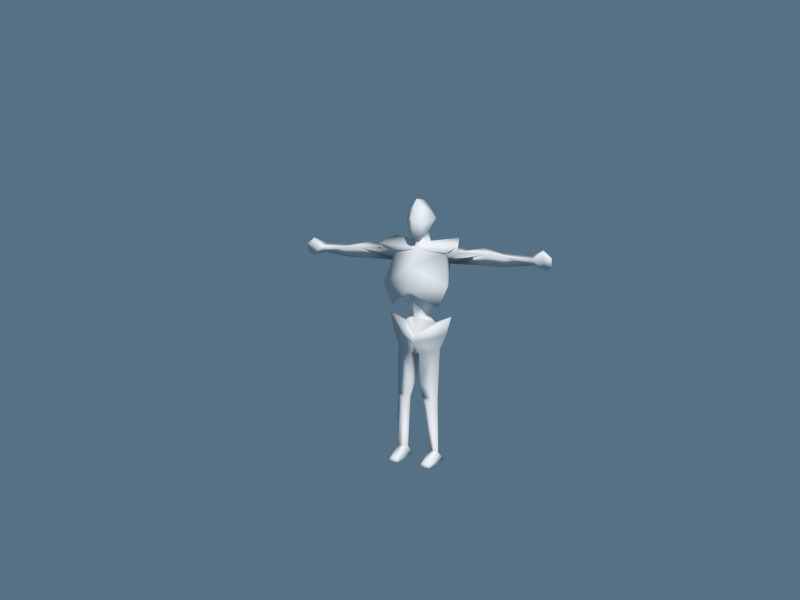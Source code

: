 # Source: mod_knight_other1.blend  (saved by Blender 2.70.0; exported with 4.5.12 LTS)
import bpy
from mathutils import Matrix  # noqa: F401  (used for matrix-valued properties, if any)

bpy.ops.wm.read_factory_settings(use_empty=True)
scene = bpy.context.scene
scene.name = 'Scene'

# ---- collections
col_collection_1 = bpy.data.collections.new('Collection 1'); scene.collection.children.link(col_collection_1)
col_collection_1.hide_render = True
col_collection_1.hide_viewport = True
col_collection_2 = bpy.data.collections.new('Collection 2'); scene.collection.children.link(col_collection_2)

# ---- materials (node trees are filled in below, after node groups)
mat_material = bpy.data.materials.new('Material')
mat_material.alpha_threshold = 0.0
mat_material.use_transparent_shadow = False
mat_material.diffuse_color = (1.0, 1.0, 1.0, 1.0)
mat_material.roughness = 0.5
mat_material.specular_intensity = 0.0
mat_material.line_color = (0.0, 0.0, 0.0, 1.0)
mat_material_001 = bpy.data.materials.new('Material.001')
mat_material_001.alpha_threshold = 0.0
mat_material_001.use_transparent_shadow = False
mat_material_001.roughness = 0.5
mat_material_001.line_color = (0.0, 0.0, 0.0, 1.0)

# ---- material node trees

# ---- world
world_world = bpy.data.worlds.new('World'); scene.world = world_world
world_world.color = (0.0939, 0.1648, 0.233)
world_world.use_sun_shadow = False
world_world.sun_shadow_jitter_overblur = 0.0
world_world.cycles.sampling_method = 'MANUAL'
world_world.cycles.sample_map_resolution = 256

# ---- cameras
cam_camera = bpy.data.cameras.new('Camera')
cam_camera.clip_end = 100.0
cam_camera.lens = 35.0
cam_camera.sensor_width = 32.0
cam_camera.sensor_height = 18.0
cam_camera.dof.focus_distance = 0.0
cam_camera.dof.aperture_fstop = 128.0

# ---- meshes
me_cube_001 = bpy.data.meshes.new('Cube.001')
me_cube_001.from_pydata([(-0.9906, -0.04955, 1.247), (-0.6861, -0.04411, 1.256), (-0.9932, -0.08614, 1.215), (-0.6912, -0.09702, 1.191), (-0.996, -0.04955, 1.181), (-0.6966, -0.04411, 1.124), (-0.9753, -0.04751, 1.047), (-0.9736, -0.09934, 1.07), (-0.9492, -0.03777, 1.377), (-0.9512, -0.1097, 1.352), (-1.044, -0.05052, 1.086), (-1.043, -0.08649, 1.104), (-1.023, -0.04376, 1.349), (-1.025, -0.09369, 1.33), (-1.012, -0.04955, 1.257), (-1.015, -0.08614, 1.217), (-1.018, -0.04955, 1.174), (-1.545, -0.06036, 1.357), (-1.553, -0.1074, 1.26), (-1.561, -0.06036, 1.159), (-2.035, -0.06747, 1.297)], [], [(2, 3, 1, 0), (0, 1, 5, 4), (2, 4, 5, 3), (3, 5, 1), (9, 7, 6, 8), (13, 12, 10, 11), (7, 9, 13, 11), (9, 8, 12, 13), (11, 10, 6, 7), (8, 6, 10, 12), (18, 19, 16, 15), (17, 18, 15, 14), (19, 17, 14, 16), (20, 18, 17), (20, 17, 19), (20, 19, 18)])
me_cube_001.polygons.foreach_set('use_smooth', [1, 1, 1, 1, 1, 1, 1, 1, 1, 1, 0, 0, 0, 0, 0, 0])
_uv = me_cube_001.uv_layers.new(name='UVMap')
_uv.uv.foreach_set('vector', [0.8126, 0.1363, 0.8123, 0.2403, 0.7663, 0.2403, 0.7892, 0.1363, 0.7892, 0.1363, 0.7663, 0.2403, 0.8604, 0.2403, 0.8371, 0.1363, 0.8126, 0.1363, 0.8371, 0.1363, 0.8604, 0.2403, 0.8123, 0.2403, 0.8588, 0.137, 0.8412, 0.2425, 0.7572, 0.1655, 0.523, 0.05537, 0.58, 0.111, 0.594, 0.1114, 0.5243, 0.0367, 0.5542, 0.03404, 0.5562, 0.0195, 0.6121, 0.07936, 0.6011, 0.07982, 0.58, 0.111, 0.523, 0.05537, 0.5542, 0.03404, 0.6011, 0.07982, 0.523, 0.05537, 0.5243, 0.0367, 0.5562, 0.0195, 0.5542, 0.03404, 0.6011, 0.07982, 0.6121, 0.07936, 0.594, 0.1114, 0.58, 0.111, 0.5243, 0.0367, 0.594, 0.1114, 0.6121, 0.07936, 0.5562, 0.0195, 0.6887, 0.1281, 0.7436, 0.1282, 0.7138, 0.247, 0.6888, 0.247, 0.6412, 0.1279, 0.6887, 0.1281, 0.6888, 0.247, 0.6629, 0.2468, 0.7436, 0.1282, 0.694, 0.1279, 0.7038, 0.2468, 0.7284, 0.247, 0.6887, 0.001899, 0.6887, 0.1281, 0.6412, 0.1279, 0.7227, 0.001899, 0.694, 0.1279, 0.7436, 0.1282, 0.6887, 0.001899, 0.7436, 0.1282, 0.6887, 0.1281])
me_cube_001.materials.append(mat_material)
me_cube_001.use_remesh_preserve_volume = False
me_cube_001.use_remesh_preserve_attributes = False
me_cube_001.use_mirror_vertex_groups = False
me_cube_001.update()
me_cube = bpy.data.meshes.new('Cube')
me_cube.from_pydata([(0.3076, -0.143, 1.287), (0.2405, -0.06808, 1.539), (0.1959, -0.09318, 1.582), (0.1937, 0.02883, 1.734), (0.2261, 0.1707, 1.531), (0.1937, -0.006821, 1.361), (0.1453, 0.1724, 1.402), (0.2877, -0.1045, 1.153), (0.1324, -0.05612, 1.339), (0.2877, 0.1852, 1.164), (0.1324, 0.123, 1.323), (0.2517, -0.1045, 1.153), (0.2083, -0.212, 1.045), (0.2981, 0.1274, 1.053), (0.2212, 0.05019, 0.7014), (0.1501, -0.1773, 0.7989), (0.2736, -0.08579, 0.4697), (0.1821, -0.1856, 0.471), (0.2249, -0.05515, 0.7882), (0.3294, 0.1352, 0.4801), (0.2572, 0.11, 0.7796), (0.453, 0.08305, 1.227), (0.4806, -0.06511, 1.223), (0.4666, 0.02744, 1.104), (0.2012, 0.139, 1.223), (0.1703, -0.08842, 1.238), (0.2127, -0.06671, 1.096), (0.1846, 0.08553, 1.075), (0.7167, 0.06945, 1.247), (0.7161, -0.09665, 1.238), (0.7239, 0.003024, 1.103), (0.7109, 0.03871, 1.226), (0.7094, -0.06564, 1.222), (0.7164, -0.009576, 1.141), (0.7962, -0.01722, 1.283), (0.893, -0.01187, 1.246), (0.7962, -0.1633, 1.222), (0.8116, -0.0144, 1.103), (0.8039, 0.1071, 1.235), (0.8116, 0.08788, 1.146), (0.8453, -0.09199, 1.213), (0.9148, -0.009037, 1.157), (0.8974, 0.07496, 1.224), (0.2007, -0.1813, 1.251), (0.008343, 0.02972, 1.172), (0.3741, -0.01017, 1.435), (0.2549, 0.2258, 1.249), (0.1829, 0.09861, 0.3672), (0.1674, -0.05542, 0.3289), (0.04737, 0.05865, 0.3588), (0.1845, 0.1199, 0.6026), (0.1475, -0.06443, 0.6135), (0.03394, -0.06827, 0.5827), (0.02645, 0.07425, 0.6204), (0.1764, 0.07103, 0.8417), (0.145, -0.07418, 0.8344), (0.1996, 0.1058, 0.1071), (0.1782, -0.06658, 0.09332), (0.04412, 0.05704, 0.1039), (0.154, -0.1032, 0.684), (0.02575, -0.05611, 0.3441), (0.1092, -0.08648, 0.4641), (0.1307, -0.09181, 0.2393), (0.2304, -0.04131, 0.3608), (0.1697, 0.07355, 0.09042), (0.1473, -0.08526, 0.09223), (0.07418, 0.05256, 0.08854), (0.07507, -0.1275, 0.04678), (0.1487, -0.2149, 0.05292), (0.2238, -0.1212, 0.06091), (0.1378, -0.2328, 0.0003171), (0.1722, 0.1029, 0.0003171), (0.2089, -0.1178, 0.0003171), (0.07467, 0.05823, 0.0003171), (0.1202, 0.09248, 0.07276), (0.0791, -0.09226, 0.0003171), (0.02523, 0.1404, 1.749), (0.02422, 0.195, 1.767), (0.01188, 0.228, 1.786), (0.008465, 0.2262, 1.788), (0.03623, 0.285, 1.811), (0.0835, 0.4648, 1.8), (0.1094, 0.6246, 1.689), (0.06419, 0.7163, 1.536), (0.2255, -0.1712, 1.517), (0.2216, -0.06838, 1.635), (0.3056, -0.06568, 1.424), (0.2246, 0.04683, 1.515), (0.0, -0.4682, 1.234), (-0.3076, -0.143, 1.287), (0.0, -0.2703, 1.542), (-0.2405, -0.06808, 1.539), (0.0, -0.2488, 1.515), (-0.1959, -0.09318, 1.582), (0.0, -0.101, 1.782), (-0.1937, 0.02883, 1.734), (0.0, 0.07362, 1.829), (0.0, 0.2487, 1.715), (-0.2261, 0.1707, 1.531), (0.0, 0.3079, 1.461), (-0.1937, -0.006821, 1.361), (-0.1453, 0.1724, 1.402), (0.0, 0.1651, 1.319), (0.0, -0.04692, 1.326), (0.0, -0.1735, 1.331), (-0.2877, -0.1045, 1.153), (0.0, -0.3553, 1.013), (-0.1324, -0.05612, 1.339), (-0.2877, 0.1852, 1.164), (-0.1324, 0.123, 1.323), (0.0, 0.3254, 1.116), (0.0, 0.2305, 1.314), (0.0, -0.174, 1.232), (0.0, 0.2263, 1.233), (-0.2517, -0.1045, 1.153), (0.0, -0.2756, 1.06), (-0.2083, -0.212, 1.045), (0.0, -0.1522, 0.656), (-0.2981, 0.1274, 1.053), (0.0, 0.2896, 1.034), (-0.2212, 0.05019, 0.7014), (0.0, 0.1935, 0.6796), (-0.1501, -0.1773, 0.7989), (-0.2736, -0.08579, 0.4697), (-0.1821, -0.1856, 0.471), (-0.2249, -0.05515, 0.7882), (-0.3294, 0.1352, 0.4801), (-0.2572, 0.11, 0.7796), (0.0, 0.2746, 0.493), (0.0, 0.2364, 0.7814), (-0.453, 0.08305, 1.227), (-0.4806, -0.06511, 1.223), (-0.4666, 0.02744, 1.104), (-0.2012, 0.139, 1.223), (-0.1703, -0.08842, 1.238), (-0.2127, -0.06671, 1.096), (-0.1846, 0.08553, 1.075), (-0.7167, 0.06945, 1.247), (-0.7161, -0.09665, 1.238), (-0.7239, 0.003024, 1.103), (-0.7109, 0.03871, 1.226), (-0.7094, -0.06564, 1.222), (-0.7164, -0.009576, 1.141), (-0.7962, -0.01722, 1.283), (-0.893, -0.01187, 1.246), (-0.7962, -0.1633, 1.222), (-0.8116, -0.0144, 1.103), (-0.8039, 0.1071, 1.235), (-0.8116, 0.08788, 1.146), (-0.8453, -0.09199, 1.213), (-0.9148, -0.009037, 1.157), (-0.8974, 0.07496, 1.224), (-0.2549, 0.2258, 1.283), (-0.3741, -0.01017, 1.433), (-0.008343, 0.02972, 1.171), (-0.2007, -0.1813, 1.25), (-0.1829, 0.09861, 0.3672), (-0.1674, -0.05542, 0.3289), (-0.04737, 0.05865, 0.3588), (-0.1845, 0.1199, 0.6026), (-0.1475, -0.06443, 0.6135), (-0.03394, -0.06827, 0.5827), (-0.02645, 0.07425, 0.6204), (-0.1764, 0.07103, 0.8417), (-0.145, -0.07418, 0.8344), (0.0, -0.101, 0.6506), (0.0, 0.08863, 0.6468), (-0.1996, 0.1058, 0.1071), (-0.1782, -0.06658, 0.09332), (-0.04412, 0.05704, 0.1039), (0.0, -0.1241, 0.8315), (0.0, 0.142, 0.8439), (-0.154, -0.1032, 0.684), (-0.02575, -0.05611, 0.3441), (-0.1092, -0.08648, 0.4641), (-0.1307, -0.09181, 0.2393), (-0.2304, -0.04131, 0.3608), (-0.1697, 0.07355, 0.09042), (-0.1473, -0.08526, 0.09223), (-0.07418, 0.05256, 0.08854), (-0.07507, -0.1275, 0.04678), (-0.1487, -0.2149, 0.05292), (-0.2238, -0.1212, 0.06091), (-0.1378, -0.2328, 0.0003171), (-0.1722, 0.1029, 0.0003171), (-0.2089, -0.1178, 0.0003171), (-0.07467, 0.05823, 0.0003171), (-0.1202, 0.09248, 0.07276), (-0.0791, -0.09226, 0.0003171), (0.0, 0.1229, 1.769), (-0.02523, 0.1404, 1.749), (0.0, 0.1681, 1.799), (-0.02422, 0.195, 1.767), (0.0, 0.1404, 1.749), (0.0, 0.1966, 1.761), (0.0, 0.2091, 1.808), (-0.01188, 0.228, 1.786), (0.0, 0.2291, 1.782), (0.0, 0.213, 1.803), (-0.008465, 0.2262, 1.788), (0.0, 0.227, 1.785), (0.0, 0.252, 1.887), (-0.03623, 0.285, 1.811), (0.0, 0.2849, 1.8), (0.0, 0.4477, 2.024), (-0.0835, 0.4648, 1.8), (0.0, 0.4545, 1.771), (0.0, 0.8009, 1.891), (-0.1094, 0.6246, 1.689), (0.0, 0.5875, 1.665), (0.0, 0.8585, 1.551), (-0.06419, 0.7163, 1.536), (0.0, 0.6977, 1.542), (0.0, 0.7047, 1.361), (0.0, 0.7047, 1.361), (-0.2255, -0.1712, 1.517), (-0.2216, -0.06838, 1.635), (-0.3056, -0.06568, 1.424), (-0.2246, 0.04683, 1.515), (0.0, -0.2198, 0.8585), (0.1812, -0.1483, 0.8542), (-0.1812, -0.1483, 0.8542), (0.3076, -0.143, 1.287), (0.2405, -0.06808, 1.539), (0.2877, -0.1045, 1.153), (0.1324, -0.05612, 1.339), (0.2877, 0.1852, 1.164), (0.1324, 0.123, 1.323), (0.2083, -0.212, 1.045), (0.2981, 0.1274, 1.053), (0.2212, 0.05019, 0.7014), (0.1501, -0.1773, 0.7989), (0.2736, -0.08579, 0.4697), (0.1821, -0.1856, 0.471), (0.2249, -0.05515, 0.7882), (0.3294, 0.1352, 0.4801), (0.2572, 0.11, 0.7796), (0.453, 0.08305, 1.227), (0.4806, -0.06511, 1.223), (0.4666, 0.02744, 1.104), (0.7167, 0.06945, 1.247), (0.7161, -0.09665, 1.238), (0.7239, 0.003024, 1.103), (0.1829, 0.09861, 0.3672), (0.1674, -0.05542, 0.3289), (0.04737, 0.05865, 0.3588), (0.1996, 0.1058, 0.1071), (0.1782, -0.06658, 0.09332), (0.04412, 0.05704, 0.1039), (0.154, -0.1032, 0.684), (0.02575, -0.05611, 0.3441), (0.1092, -0.08648, 0.4641), (0.1307, -0.09181, 0.2393), (0.2304, -0.04131, 0.3608), (0.2255, -0.1712, 1.517), (0.2216, -0.06838, 1.635), (0.3056, -0.06568, 1.424), (0.2246, 0.04683, 1.515), (0.0, -0.4682, 1.234), (-0.3076, -0.143, 1.287), (0.0, -0.2703, 1.542), (-0.2405, -0.06808, 1.539), (0.0, -0.1735, 1.331), (-0.2877, -0.1045, 1.153), (0.0, -0.3553, 1.013), (-0.1324, -0.05612, 1.339), (-0.2877, 0.1852, 1.164), (-0.1324, 0.123, 1.323), (0.0, 0.3254, 1.116), (0.0, 0.2305, 1.314), (-0.2083, -0.212, 1.045), (0.0, -0.1522, 0.656), (-0.2981, 0.1274, 1.053), (0.0, 0.2896, 1.034), (-0.2212, 0.05019, 0.7014), (0.0, 0.1935, 0.6796), (-0.1501, -0.1773, 0.7989), (-0.2736, -0.08579, 0.4697), (-0.1821, -0.1856, 0.471), (-0.2249, -0.05515, 0.7882), (-0.3294, 0.1352, 0.4801), (-0.2572, 0.11, 0.7796), (0.0, 0.2746, 0.493), (0.0, 0.2364, 0.7814), (-0.453, 0.08305, 1.227), (-0.4806, -0.06511, 1.223), (-0.4666, 0.02744, 1.104), (-0.7167, 0.06945, 1.247), (-0.7161, -0.09665, 1.238), (-0.7239, 0.003024, 1.103), (-0.1829, 0.09861, 0.3672), (-0.1674, -0.05542, 0.3289), (-0.04737, 0.05865, 0.3588), (-0.1996, 0.1058, 0.1071), (-0.1782, -0.06658, 0.09332), (-0.04412, 0.05704, 0.1039), (-0.154, -0.1032, 0.684), (-0.02575, -0.05611, 0.3441), (-0.1092, -0.08648, 0.4641), (-0.1307, -0.09181, 0.2393), (-0.2304, -0.04131, 0.3608), (-0.2255, -0.1712, 1.517), (-0.2216, -0.06838, 1.635), (-0.3056, -0.06568, 1.424), (-0.2246, 0.04683, 1.515), (0.0, -0.2198, 0.8585), (0.1812, -0.1483, 0.8542), (-0.1812, -0.1483, 0.8542), (0.2007, -0.1813, 1.251), (0.008343, 0.02972, 1.172), (0.3741, -0.01017, 1.435), (0.2549, 0.2258, 1.249), (-0.2549, 0.2258, 1.283), (-0.3741, -0.01017, 1.433), (-0.008343, 0.02972, 1.171), (-0.2007, -0.1813, 1.25), (-0.03066, -0.2112, 1.571), (-0.09561, -0.1613, 1.605), (-0.0779, -0.1861, 1.546), (0.03066, -0.2112, 1.571), (0.09561, -0.1613, 1.605), (0.0779, -0.1861, 1.546)], [], [(1, 90, 88), (94, 2, 3), (94, 92, 2), (3, 96, 94), (3, 97, 96), (2, 4, 3), (3, 4, 97), (99, 97, 4), (2, 5, 4), (92, 5, 2), (4, 6, 99), (6, 4, 5), (102, 99, 6), (5, 102, 6), (92, 103, 5), (5, 103, 102), (106, 7, 104), (7, 9, 10, 8), (9, 110, 111, 10), (104, 7, 8), (88, 0, 1), (112, 11, 113), (112, 115, 12), (11, 112, 12), (11, 12, 13), (14, 13, 12), (121, 119, 13), (13, 14, 121), (16, 19, 20, 18), (19, 128, 129, 20), (18, 15, 17, 16), (22, 21, 24), (25, 22, 24), (24, 21, 23), (25, 26, 22), (22, 26, 23), (23, 27, 24), (27, 23, 26), (21, 22, 28), (23, 21, 28), (22, 23, 30), (22, 29, 28), (30, 23, 28), (29, 22, 30), (32, 34, 31), (32, 36, 34), (36, 32, 33), (38, 34, 35), (33, 37, 36), (38, 31, 34), (39, 31, 38), (31, 39, 33), (33, 39, 37), (36, 37, 40), (34, 36, 40), (39, 38, 42), (37, 39, 41), (42, 38, 35), (37, 41, 40), (35, 34, 40), (42, 35, 41), (39, 42, 41), (35, 40, 41), (33, 32, 31), (44, 43, 45), (46, 44, 45), (53, 52, 165), (48, 47, 50), (51, 48, 50), (50, 47, 49), (51, 52, 48), (48, 52, 49), (49, 53, 50), (53, 49, 52), (53, 165, 166), (51, 50, 54), (52, 51, 165), (54, 50, 171), (50, 166, 171), (55, 51, 54), (51, 55, 170), (47, 48, 56), (49, 47, 56), (48, 49, 58), (48, 57, 56), (58, 49, 56), (57, 48, 58), (165, 51, 170), (50, 53, 166), (59, 14, 12, 220), (61, 60, 62), (63, 61, 62), (66, 65, 64), (67, 65, 66), (65, 67, 68), (65, 69, 64), (69, 65, 68), (68, 70, 69), (67, 70, 68), (71, 64, 69), (69, 72, 71), (72, 69, 70), (66, 73, 67), (64, 74, 66), (74, 64, 71), (66, 74, 73), (71, 73, 74), (67, 75, 70), (75, 67, 73), (73, 71, 72), (72, 75, 73), (70, 75, 72), (76, 191, 189), (76, 194, 77), (77, 191, 76), (193, 194, 76), (77, 78, 195, 191), (194, 197, 78, 77), (200, 203, 80, 79), (79, 80, 201, 198), (80, 81, 204, 201), (203, 206, 81, 80), (81, 82, 207, 204), (206, 209, 82, 81), (82, 83, 210, 207), (209, 212, 83, 82), (212, 214, 213, 83), (83, 213, 214, 210), (85, 84, 86), (87, 85, 86), (13, 119, 113), (13, 113, 11), (91, 88, 90), (94, 95, 93), (94, 93, 92), (95, 94, 96), (95, 96, 97), (93, 95, 98), (95, 97, 98), (99, 98, 97), (93, 98, 100), (92, 93, 100), (98, 99, 101), (101, 100, 98), (102, 101, 99), (100, 101, 102), (92, 100, 103), (100, 102, 103), (106, 104, 105), (105, 107, 109, 108), (108, 109, 111, 110), (104, 107, 105), (88, 91, 89), (112, 113, 114), (112, 116, 115), (114, 116, 112), (114, 118, 116), (120, 116, 118), (121, 118, 119), (118, 121, 120), (123, 125, 127, 126), (126, 127, 129, 128), (125, 123, 124, 122), (131, 133, 130), (134, 133, 131), (133, 132, 130), (134, 131, 135), (131, 132, 135), (132, 133, 136), (136, 135, 132), (130, 137, 131), (132, 137, 130), (131, 139, 132), (131, 137, 138), (139, 137, 132), (138, 139, 131), (141, 140, 143), (141, 143, 145), (145, 142, 141), (147, 144, 143), (142, 145, 146), (147, 143, 140), (148, 147, 140), (140, 142, 148), (142, 146, 148), (145, 149, 146), (143, 149, 145), (148, 151, 147), (146, 150, 148), (151, 144, 147), (146, 149, 150), (144, 149, 143), (151, 150, 144), (148, 150, 151), (144, 150, 149), (142, 140, 141), (152, 153, 154), (154, 153, 155), (162, 165, 161), (157, 159, 156), (160, 159, 157), (159, 158, 156), (160, 157, 161), (157, 158, 161), (158, 159, 162), (162, 161, 158), (162, 166, 165), (160, 163, 159), (161, 165, 160), (163, 171, 159), (159, 171, 166), (164, 163, 160), (160, 170, 164), (156, 167, 157), (158, 167, 156), (157, 169, 158), (157, 167, 168), (169, 167, 158), (168, 169, 157), (165, 170, 160), (159, 166, 162), (172, 221, 116, 120), (174, 175, 173), (176, 175, 174), (179, 177, 178), (180, 179, 178), (178, 181, 180), (178, 177, 182), (182, 181, 178), (181, 182, 183), (180, 181, 183), (184, 182, 177), (182, 184, 185), (185, 183, 182), (179, 180, 186), (177, 179, 187), (187, 184, 177), (179, 186, 187), (184, 187, 186), (180, 183, 188), (188, 186, 180), (186, 185, 184), (185, 186, 188), (183, 185, 188), (190, 189, 191), (190, 192, 194), (192, 190, 191), (193, 190, 194), (192, 191, 195, 196), (194, 192, 196, 197), (200, 199, 202, 203), (199, 198, 201, 202), (202, 201, 204, 205), (203, 202, 205, 206), (205, 204, 207, 208), (206, 205, 208, 209), (208, 207, 210, 211), (209, 208, 211, 212), (212, 211, 213, 214), (211, 210, 214, 213), (216, 217, 215), (218, 217, 216), (118, 113, 119), (118, 114, 113), (25, 27, 26), (27, 25, 24), (136, 134, 135), (134, 136, 133), (116, 219, 115), (221, 219, 116), (219, 12, 115), (219, 220, 12), (220, 219, 117), (219, 221, 117), (221, 172, 117), (59, 220, 117), (223, 258, 260), (264, 262, 224), (224, 225, 227, 226), (226, 227, 269, 268), (262, 225, 224), (258, 223, 222), (230, 228, 229), (275, 229, 273), (229, 275, 230), (232, 234, 236, 235), (235, 236, 283, 282), (234, 232, 233, 231), (237, 240, 238), (239, 240, 237), (238, 242, 239), (238, 240, 241), (242, 240, 239), (241, 242, 238), (243, 246, 244), (245, 246, 243), (244, 248, 245), (244, 246, 247), (248, 246, 245), (247, 248, 244), (249, 306, 228, 230), (251, 252, 250), (253, 252, 251), (255, 256, 254), (257, 256, 255), (261, 260, 258), (264, 263, 262), (263, 266, 267, 265), (266, 268, 269, 267), (262, 263, 265), (258, 259, 261), (274, 272, 270), (275, 273, 272), (272, 274, 275), (277, 280, 281, 279), (280, 282, 283, 281), (279, 276, 278, 277), (284, 285, 287), (286, 284, 287), (285, 286, 289), (285, 288, 287), (289, 286, 287), (288, 285, 289), (290, 291, 293), (292, 290, 293), (291, 292, 295), (291, 294, 293), (295, 292, 293), (294, 291, 295), (296, 274, 270, 307), (298, 297, 299), (300, 298, 299), (302, 301, 303), (304, 302, 303), (307, 270, 305), (305, 228, 306), (306, 271, 305), (305, 271, 307), (307, 271, 296), (249, 271, 306), (309, 310, 308), (311, 310, 309), (312, 314, 313), (314, 315, 313), (317, 318, 316), (320, 319, 321)])
me_cube.polygons.foreach_set('use_smooth', [1, 1, 1, 1, 1, 1, 1, 1, 1, 1, 1, 1, 1, 1, 1, 1, 1, 1, 1, 1, 1, 1, 1, 1, 1, 1, 1, 1, 1, 1, 1, 1, 1, 1, 1, 1, 1, 1, 1, 1, 1, 1, 1, 1, 1, 1, 1, 1, 1, 1, 1, 1, 1, 1, 1, 1, 1, 1, 1, 1, 1, 1, 1, 1, 1, 1, 1, 1, 1, 1, 1, 1, 1, 1, 1, 1, 1, 1, 1, 1, 1, 1, 1, 1, 1, 1, 1, 1, 1, 1, 1, 1, 1, 1, 1, 1, 1, 1, 1, 1, 1, 1, 1, 1, 1, 1, 1, 1, 1, 1, 1, 1, 1, 1, 1, 1, 1, 1, 1, 1, 1, 1, 1, 1, 1, 1, 1, 1, 1, 1, 1, 1, 1, 1, 1, 1, 1, 1, 1, 1, 1, 1, 1, 1, 1, 1, 1, 1, 1, 1, 1, 1, 1, 1, 1, 1, 1, 1, 1, 1, 1, 1, 1, 1, 1, 1, 1, 1, 1, 1, 1, 1, 1, 1, 1, 1, 1, 1, 1, 1, 1, 1, 1, 1, 1, 1, 1, 1, 1, 1, 1, 1, 1, 1, 1, 1, 1, 1, 1, 1, 1, 1, 1, 1, 1, 1, 1, 1, 1, 1, 1, 1, 1, 1, 1, 1, 1, 1, 1, 1, 1, 1, 1, 1, 1, 1, 1, 1, 1, 1, 1, 1, 1, 1, 1, 1, 1, 1, 1, 1, 1, 1, 1, 1, 1, 1, 1, 1, 1, 1, 1, 1, 1, 1, 1, 1, 1, 1, 1, 1, 1, 1, 1, 1, 1, 1, 1, 1, 1, 1, 1, 1, 1, 1, 1, 1, 1, 1, 1, 1, 1, 1, 1, 1, 1, 1, 1, 1, 1, 1, 1, 1, 1, 1, 1, 1, 1, 1, 1, 1, 1, 1, 1, 1, 1, 1, 1, 1, 1, 1, 1, 1, 1, 1, 1, 1, 1, 1, 1, 1, 1, 1, 1, 1, 1, 1, 1, 1, 1, 1, 1, 1, 1, 1, 1, 1, 1, 1, 1, 1, 1, 1, 1, 1, 0, 0])
_uv = me_cube.uv_layers.new(name='UVMap')
_uv.uv.foreach_set('vector', [0.0, 0.75, 0.25, 0.75, 0.25, 0.5, 0.4932, 0.244, 0.3224, 0.1275, 0.2326, 0.1998, 0.4932, 0.244, 0.4932, 0.09528, 0.3224, 0.1275, 0.2326, 0.1998, 0.01683, 0.2452, 0.4932, 0.244, 0.2326, 0.1998, 0.01683, 0.1906, 0.01683, 0.2452, 0.3224, 0.1275, 0.157, 0.1029, 0.2326, 0.1998, 0.2326, 0.1998, 0.157, 0.1029, 0.01683, 0.1906, 0.01683, 0.06984, 0.01683, 0.1906, 0.157, 0.1029, 0.3224, 0.1275, 0.2604, 0.02213, 0.157, 0.1029, 0.4932, 0.09528, 0.2604, 0.02213, 0.3224, 0.1275, 0.157, 0.1029, 0.123, 0.04138, 0.01683, 0.06984, 0.123, 0.04138, 0.157, 0.1029, 0.2604, 0.02213, 0.01683, 0.002075, 0.01683, 0.06984, 0.123, 0.04138, 0.2604, 0.02213, 0.01683, 0.002075, 0.123, 0.04138, 0.4932, 0.09528, 0.4932, 0.005246, 0.2604, 0.02213, 0.2604, 0.02213, 0.4932, 0.005246, 0.01683, 0.002075, 0.4299, 0.504, 0.526, 0.504, 0.4299, 0.6672, 0.526, 0.504, 0.5983, 0.504, 0.6121, 0.5954, 0.491, 0.6038, 0.5983, 0.504, 0.6768, 0.504, 0.6768, 0.5904, 0.6121, 0.5954, 0.4299, 0.6672, 0.526, 0.504, 0.491, 0.6038, 0.25, 0.5, 0.0, 0.5, 0.0, 0.75, 0.2371, 0.4935, 0.3539, 0.4615, 0.5486, 0.4939, 0.2371, 0.4935, 0.2371, 0.4231, 0.3141, 0.4174, 0.3539, 0.4615, 0.2371, 0.4935, 0.3141, 0.4174, 0.3539, 0.4615, 0.3141, 0.4174, 0.4329, 0.4204, 0.415, 0.2768, 0.4329, 0.4204, 0.3141, 0.4174, 0.5486, 0.2679, 0.5486, 0.4127, 0.4329, 0.4204, 0.4329, 0.4204, 0.415, 0.2768, 0.5486, 0.2679, 0.3159, 0.7526, 0.3814, 0.7526, 0.3816, 0.9993, 0.3159, 0.9993, 0.3814, 0.7526, 0.5005, 0.7526, 0.5005, 0.9993, 0.3816, 0.9993, 0.3159, 0.9993, 0.2519, 0.9993, 0.2532, 0.7526, 0.3159, 0.7526, 0.7562, 0.7539, 0.9982, 0.7539, 0.997, 0.9974, 0.764, 0.9974, 0.7562, 0.7539, 0.997, 0.9974, 0.997, 0.9974, 0.9982, 0.7539, 0.8928, 0.7539, 0.764, 0.9974, 0.8381, 0.9974, 0.7562, 0.7539, 0.7562, 0.7539, 0.8381, 0.9974, 0.8928, 0.7539, 0.8928, 0.7539, 0.9556, 0.9974, 0.997, 0.9974, 0.9556, 0.9974, 0.8928, 0.7539, 0.8381, 0.9974, 0.9982, 0.7539, 0.7562, 0.7539, 0.9967, 0.9974, 0.8928, 0.7539, 0.9982, 0.7539, 0.9967, 0.9974, 0.7562, 0.7539, 0.8928, 0.7539, 0.8687, 0.9974, 0.7562, 0.7539, 0.7556, 0.9974, 0.9967, 0.9974, 0.8687, 0.9974, 0.8928, 0.7539, 0.9967, 0.9974, 0.7556, 0.9974, 0.7562, 0.7539, 0.8687, 0.9974, 0.842, 0.6141, 0.8158, 0.5937, 0.7876, 0.6156, 0.842, 0.6141, 0.8828, 0.5703, 0.8158, 0.5937, 0.8828, 0.5703, 0.842, 0.6141, 0.8127, 0.5899, 0.7586, 0.5748, 0.8158, 0.5937, 0.8127, 0.5444, 0.8127, 0.5899, 0.8143, 0.5352, 0.8828, 0.5703, 0.7586, 0.5748, 0.7876, 0.6156, 0.8158, 0.5937, 0.7677, 0.5466, 0.7876, 0.6156, 0.7586, 0.5748, 0.7876, 0.6156, 0.7677, 0.5466, 0.8127, 0.5899, 0.8127, 0.5899, 0.7677, 0.5466, 0.8143, 0.5352, 0.8828, 0.5703, 0.8143, 0.5352, 0.848, 0.5521, 0.8158, 0.5937, 0.8828, 0.5703, 0.848, 0.5521, 0.7677, 0.5466, 0.7586, 0.5748, 0.7768, 0.5352, 0.8143, 0.5352, 0.7677, 0.5466, 0.8114, 0.5095, 0.7768, 0.5352, 0.7586, 0.5748, 0.8127, 0.5444, 0.8143, 0.5352, 0.8114, 0.5095, 0.848, 0.5521, 0.8127, 0.5444, 0.8158, 0.5937, 0.848, 0.5521, 0.7768, 0.5352, 0.8127, 0.5444, 0.8114, 0.5095, 0.7677, 0.5466, 0.7768, 0.5352, 0.8114, 0.5095, 0.8127, 0.5444, 0.848, 0.5521, 0.8114, 0.5095, 0.8127, 0.5899, 0.842, 0.6141, 0.7876, 0.6156, 0.0, 1.0, 0.0, 0.75, 0.25, 0.75, 0.25, 0.9995, 0.0, 1.0, 0.25, 0.75, 0.8755, 0.6269, 0.8755, 0.6269, 0.8084, 0.552, 0.9979, 0.7529, 0.834, 0.7529, 0.8206, 0.9976, 0.9184, 0.9976, 0.9979, 0.7529, 0.8206, 0.9976, 0.8206, 0.9976, 0.834, 0.7529, 0.7541, 0.7529, 0.9184, 0.9976, 0.9875, 0.9976, 0.9979, 0.7529, 0.9979, 0.7529, 0.9875, 0.9976, 0.7541, 0.7529, 0.7541, 0.7529, 0.756, 0.9976, 0.8206, 0.9976, 0.756, 0.9976, 0.7541, 0.7529, 0.9875, 0.9976, 0.8755, 0.6269, 0.8084, 0.552, 0.9614, 0.5532, 0.8755, 0.6269, 0.8755, 0.6269, 0.9614, 0.6988, 0.8755, 0.6269, 0.8755, 0.6269, 0.8084, 0.552, 0.9614, 0.6988, 0.8755, 0.6269, 0.9614, 0.6266, 0.8755, 0.6269, 0.9614, 0.5532, 0.9614, 0.6266, 0.8084, 0.6999, 0.8755, 0.6269, 0.9614, 0.6988, 0.8755, 0.6269, 0.8084, 0.6999, 0.8084, 0.6266, 0.834, 0.7529, 0.9979, 0.7529, 0.8349, 0.9976, 0.7541, 0.7529, 0.834, 0.7529, 0.8349, 0.9976, 0.9979, 0.7529, 0.7541, 0.7529, 0.7549, 0.9976, 0.9979, 0.7529, 0.9938, 0.9976, 0.8349, 0.9976, 0.7549, 0.9976, 0.7541, 0.7529, 0.8349, 0.9976, 0.9938, 0.9976, 0.9979, 0.7529, 0.7549, 0.9976, 0.8084, 0.552, 0.8755, 0.6269, 0.8084, 0.6266, 0.8755, 0.6269, 0.8755, 0.6269, 0.9614, 0.5532, 0.3343, 0.2697, 0.415, 0.2768, 0.3141, 0.4174, 0.3078, 0.331, 0.0, 1.0, 0.0, 0.75, 0.25, 0.75, 0.25, 0.9995, 0.0, 1.0, 0.25, 0.75, 0.3171, 0.7519, 0.4988, 0.6642, 0.3502, 0.6509, 0.5806, 0.6036, 0.4988, 0.6642, 0.3171, 0.7519, 0.4988, 0.6642, 0.5806, 0.6036, 0.5689, 0.5697, 0.4988, 0.6642, 0.4942, 0.5809, 0.3502, 0.6509, 0.4942, 0.5809, 0.4988, 0.6642, 0.5689, 0.5697, 0.5689, 0.5697, 0.5802, 0.5065, 0.4942, 0.5809, 0.5806, 0.6036, 0.5802, 0.5065, 0.5689, 0.5697, 0.3295, 0.5066, 0.3502, 0.6509, 0.4942, 0.5809, 0.4942, 0.5809, 0.497, 0.5065, 0.3295, 0.5066, 0.497, 0.5065, 0.4942, 0.5809, 0.5802, 0.5065, 0.3171, 0.7519, 0.3099, 0.5072, 0.5806, 0.6036, 0.3502, 0.6509, 0.3109, 0.6485, 0.3171, 0.7519, 0.3109, 0.6485, 0.3502, 0.6509, 0.3295, 0.5066, 0.3171, 0.7519, 0.3109, 0.6485, 0.3099, 0.5072, 0.3295, 0.5066, 0.3099, 0.5072, 0.3109, 0.6485, 0.5806, 0.6036, 0.5525, 0.5069, 0.5802, 0.5065, 0.5525, 0.5069, 0.5806, 0.6036, 0.3099, 0.5072, 0.3099, 0.5093, 0.3295, 0.5087, 0.497, 0.5087, 0.497, 0.5087, 0.5525, 0.5091, 0.3099, 0.5093, 0.5802, 0.5086, 0.5525, 0.5091, 0.497, 0.5087, 0.3487, 0.3493, 0.3679, 0.3796, 0.2819, 0.3493, 0.3487, 0.3493, 0.3902, 0.3875, 0.3883, 0.3785, 0.3883, 0.3785, 0.3679, 0.3796, 0.3487, 0.3493, 0.3568, 0.3757, 0.3902, 0.3875, 0.3487, 0.3493, 0.3883, 0.3785, 0.4254, 0.3963, 0.3992, 0.3907, 0.3679, 0.3796, 0.3902, 0.3875, 0.4593, 0.4119, 0.4254, 0.3963, 0.3883, 0.3785, 0.9088, 0.4083, 0.914, 0.4135, 0.881, 0.4544, 0.8988, 0.4202, 0.8988, 0.4202, 0.881, 0.4544, 0.9448, 0.4443, 0.9153, 0.4147, 0.881, 0.4544, 0.862, 0.4655, 0.9931, 0.4926, 0.9448, 0.4443, 0.914, 0.4135, 0.9038, 0.4033, 0.862, 0.4655, 0.881, 0.4544, 0.862, 0.4655, 0.8242, 0.4251, 0.9461, 0.4456, 0.9931, 0.4926, 0.9038, 0.4033, 0.8665, 0.366, 0.8242, 0.4251, 0.862, 0.4655, 0.8242, 0.4251, 0.7944, 0.3462, 0.826, 0.3255, 0.9461, 0.4456, 0.8665, 0.366, 0.8227, 0.3222, 0.7944, 0.3462, 0.8242, 0.4251, 0.8227, 0.3222, 0.7587, 0.2582, 0.7587, 0.2582, 0.7944, 0.3462, 0.7944, 0.3462, 0.7587, 0.2582, 0.7587, 0.2582, 0.826, 0.3255, 0.25, 0.9995, 0.0, 1.0, 0.0, 0.75, 0.25, 0.75, 0.25, 0.9995, 0.0, 0.75, 0.4329, 0.4204, 0.5486, 0.4127, 0.5486, 0.4939, 0.4329, 0.4204, 0.5486, 0.4939, 0.3539, 0.4615, 0.0, 0.75, 0.25, 0.5001, 0.25, 0.75, 0.4932, 0.244, 0.2326, 0.1998, 0.3224, 0.1275, 0.4932, 0.244, 0.3224, 0.1275, 0.4932, 0.09528, 0.2326, 0.1998, 0.4932, 0.244, 0.01683, 0.2452, 0.2326, 0.1998, 0.01683, 0.2452, 0.01683, 0.1906, 0.3224, 0.1275, 0.2326, 0.1998, 0.157, 0.1029, 0.2326, 0.1998, 0.01683, 0.1906, 0.157, 0.1029, 0.01683, 0.06984, 0.157, 0.1029, 0.01683, 0.1906, 0.3224, 0.1275, 0.157, 0.1029, 0.2604, 0.02213, 0.4932, 0.09528, 0.3224, 0.1275, 0.2604, 0.02213, 0.157, 0.1029, 0.01683, 0.06984, 0.123, 0.04138, 0.123, 0.04138, 0.2604, 0.02213, 0.157, 0.1029, 0.01683, 0.002075, 0.123, 0.04138, 0.01683, 0.06984, 0.2604, 0.02213, 0.123, 0.04138, 0.01683, 0.002075, 0.4932, 0.09528, 0.2604, 0.02213, 0.4932, 0.005246, 0.2604, 0.02213, 0.01683, 0.002075, 0.4932, 0.005246, 0.4299, 0.504, 0.4299, 0.6672, 0.3339, 0.504, 0.3339, 0.504, 0.3688, 0.6038, 0.2546, 0.5954, 0.2546, 0.504, 0.7483, 0.504, 0.7483, 0.5954, 0.6768, 0.5904, 0.6768, 0.504, 0.4299, 0.6672, 0.3688, 0.6038, 0.3339, 0.504, 0.25, 0.5001, 0.0, 0.75, 0.0, 0.5, 0.2371, 0.4935, 0.5486, 0.4939, 0.7434, 0.4615, 0.2371, 0.4935, 0.1601, 0.4174, 0.2371, 0.4231, 0.1204, 0.4615, 0.1601, 0.4174, 0.2371, 0.4935, 0.1204, 0.4615, 0.04133, 0.4204, 0.1601, 0.4174, 0.05926, 0.2768, 0.1601, 0.4174, 0.04133, 0.4204, 0.5486, 0.2679, 0.6643, 0.4204, 0.5486, 0.4127, 0.6643, 0.4204, 0.5486, 0.2679, 0.6822, 0.2768, 0.6852, 0.7526, 0.6852, 0.9993, 0.6195, 0.9993, 0.6197, 0.7526, 0.6197, 0.7526, 0.6195, 0.9993, 0.5005, 0.9993, 0.5005, 0.7526, 0.6852, 0.9993, 0.6852, 0.7526, 0.7479, 0.7526, 0.7492, 0.9993, 0.9991, 0.752, 0.754, 0.9973, 0.7527, 0.752, 0.9979, 0.9973, 0.754, 0.9973, 0.9991, 0.752, 0.754, 0.9973, 0.8483, 0.752, 0.7527, 0.752, 0.9979, 0.9973, 0.9991, 0.752, 0.9585, 0.9973, 0.9991, 0.752, 0.8483, 0.752, 0.9585, 0.9973, 0.8483, 0.752, 0.754, 0.9973, 0.7924, 0.9973, 0.7924, 0.9973, 0.9585, 0.9973, 0.8483, 0.752, 0.7527, 0.752, 0.7553, 0.9969, 0.9991, 0.752, 0.8483, 0.752, 0.7553, 0.9969, 0.7527, 0.752, 0.9991, 0.752, 0.852, 0.9969, 0.8483, 0.752, 0.9991, 0.752, 0.7553, 0.9969, 0.9968, 0.9969, 0.852, 0.9969, 0.7553, 0.9969, 0.8483, 0.752, 0.9968, 0.9969, 0.852, 0.9969, 0.9991, 0.752, 0.842, 0.6141, 0.7876, 0.6156, 0.8158, 0.5937, 0.842, 0.6141, 0.8158, 0.5937, 0.8828, 0.5703, 0.8828, 0.5703, 0.8127, 0.5899, 0.842, 0.6141, 0.7586, 0.5748, 0.8127, 0.5444, 0.8158, 0.5937, 0.8127, 0.5899, 0.8828, 0.5703, 0.8143, 0.5352, 0.7586, 0.5748, 0.8158, 0.5937, 0.7876, 0.6156, 0.7677, 0.5466, 0.7586, 0.5748, 0.7876, 0.6156, 0.7876, 0.6156, 0.8127, 0.5899, 0.7677, 0.5466, 0.8127, 0.5899, 0.8143, 0.5352, 0.7677, 0.5466, 0.8828, 0.5703, 0.848, 0.5521, 0.8143, 0.5352, 0.8158, 0.5937, 0.848, 0.5521, 0.8828, 0.5703, 0.7677, 0.5466, 0.7768, 0.5352, 0.7586, 0.5748, 0.8143, 0.5352, 0.8114, 0.5095, 0.7677, 0.5466, 0.7768, 0.5352, 0.8127, 0.5444, 0.7586, 0.5748, 0.8143, 0.5352, 0.848, 0.5521, 0.8114, 0.5095, 0.8127, 0.5444, 0.848, 0.5521, 0.8158, 0.5937, 0.7768, 0.5352, 0.8114, 0.5095, 0.8127, 0.5444, 0.7677, 0.5466, 0.8114, 0.5095, 0.7768, 0.5352, 0.8127, 0.5444, 0.8114, 0.5095, 0.848, 0.5521, 0.8127, 0.5899, 0.7876, 0.6156, 0.842, 0.6141, 0.25, 0.75, 0.25, 0.9995, 0.0, 0.75, 0.0, 0.75, 0.25, 0.9995, 0.0, 1.0, 0.8755, 0.6269, 0.8084, 0.6999, 0.8755, 0.6269, 0.9979, 0.7529, 0.8206, 0.9976, 0.834, 0.7529, 0.9184, 0.9976, 0.8206, 0.9976, 0.9979, 0.7529, 0.8206, 0.9976, 0.7541, 0.7529, 0.834, 0.7529, 0.9184, 0.9976, 0.9979, 0.7529, 0.9875, 0.9976, 0.9979, 0.7529, 0.7541, 0.7529, 0.9875, 0.9976, 0.7541, 0.7529, 0.8206, 0.9976, 0.756, 0.9976, 0.756, 0.9976, 0.9875, 0.9976, 0.7541, 0.7529, 0.8755, 0.6269, 0.9614, 0.6988, 0.8084, 0.6999, 0.8755, 0.6269, 0.9614, 0.5532, 0.8755, 0.6269, 0.8755, 0.6269, 0.8084, 0.6999, 0.8755, 0.6269, 0.9614, 0.5532, 0.9614, 0.6266, 0.8755, 0.6269, 0.8755, 0.6269, 0.9614, 0.6266, 0.9614, 0.6988, 0.8084, 0.552, 0.9614, 0.5532, 0.8755, 0.6269, 0.8755, 0.6269, 0.8084, 0.6266, 0.8084, 0.552, 0.834, 0.7529, 0.8349, 0.9976, 0.9979, 0.7529, 0.7541, 0.7529, 0.8349, 0.9976, 0.834, 0.7529, 0.9979, 0.7529, 0.7549, 0.9976, 0.7541, 0.7529, 0.9979, 0.7529, 0.8349, 0.9976, 0.9938, 0.9976, 0.7549, 0.9976, 0.8349, 0.9976, 0.7541, 0.7529, 0.9938, 0.9976, 0.7549, 0.9976, 0.9979, 0.7529, 0.8084, 0.6999, 0.8084, 0.6266, 0.8755, 0.6269, 0.8755, 0.6269, 0.9614, 0.6988, 0.8755, 0.6269, 0.1399, 0.2697, 0.1665, 0.331, 0.1601, 0.4174, 0.05926, 0.2768, 0.25, 0.9995, 0.0, 0.75, 0.25, 0.75, 0.0, 1.0, 0.0, 0.75, 0.25, 0.9995, 0.3171, 0.7519, 0.3502, 0.6509, 0.4988, 0.6642, 0.5806, 0.6036, 0.3171, 0.7519, 0.4988, 0.6642, 0.4988, 0.6642, 0.5689, 0.5697, 0.5806, 0.6036, 0.4988, 0.6642, 0.3502, 0.6509, 0.4942, 0.5809, 0.4942, 0.5809, 0.5689, 0.5697, 0.4988, 0.6642, 0.5689, 0.5697, 0.4942, 0.5809, 0.5802, 0.5065, 0.5806, 0.6036, 0.5689, 0.5697, 0.5802, 0.5065, 0.3295, 0.5066, 0.4942, 0.5809, 0.3502, 0.6509, 0.4942, 0.5809, 0.3295, 0.5066, 0.497, 0.5065, 0.497, 0.5065, 0.5802, 0.5065, 0.4942, 0.5809, 0.3171, 0.7519, 0.5806, 0.6036, 0.3099, 0.5072, 0.3502, 0.6509, 0.3171, 0.7519, 0.3109, 0.6485, 0.3109, 0.6485, 0.3295, 0.5066, 0.3502, 0.6509, 0.3171, 0.7519, 0.3099, 0.5072, 0.3109, 0.6485, 0.3295, 0.5066, 0.3109, 0.6485, 0.3099, 0.5072, 0.5806, 0.6036, 0.5802, 0.5065, 0.5525, 0.5069, 0.5525, 0.5069, 0.3099, 0.5072, 0.5806, 0.6036, 0.3099, 0.5093, 0.497, 0.5087, 0.3295, 0.5087, 0.497, 0.5087, 0.3099, 0.5093, 0.5525, 0.5091, 0.5802, 0.5086, 0.497, 0.5087, 0.5525, 0.5091, 0.3339, 0.3912, 0.2819, 0.3493, 0.3679, 0.3796, 0.3339, 0.3912, 0.3831, 0.3933, 0.3902, 0.3875, 0.3831, 0.3933, 0.3339, 0.3912, 0.3679, 0.3796, 0.3568, 0.3757, 0.3339, 0.3912, 0.3902, 0.3875, 0.3831, 0.3933, 0.3679, 0.3796, 0.3992, 0.3907, 0.4231, 0.4027, 0.3902, 0.3875, 0.3831, 0.3933, 0.4231, 0.4027, 0.4593, 0.4119, 0.9088, 0.4083, 0.9207, 0.3983, 0.955, 0.3805, 0.914, 0.4135, 0.9207, 0.3983, 0.9153, 0.4147, 0.9448, 0.4443, 0.955, 0.3805, 0.955, 0.3805, 0.9448, 0.4443, 0.9931, 0.4926, 0.966, 0.3614, 0.914, 0.4135, 0.955, 0.3805, 0.966, 0.3614, 0.9038, 0.4033, 0.966, 0.3614, 0.9931, 0.4926, 0.9461, 0.4456, 0.9256, 0.3236, 0.9038, 0.4033, 0.966, 0.3614, 0.9256, 0.3236, 0.8665, 0.366, 0.9256, 0.3236, 0.9461, 0.4456, 0.826, 0.3255, 0.8467, 0.2939, 0.8665, 0.366, 0.9256, 0.3236, 0.8467, 0.2939, 0.8227, 0.3222, 0.8227, 0.3222, 0.8467, 0.2939, 0.7587, 0.2582, 0.7587, 0.2582, 0.8467, 0.2939, 0.826, 0.3255, 0.7587, 0.2582, 0.7587, 0.2582, 0.0, 0.75, 0.25, 0.9995, 0.0, 1.0, 0.25, 0.75, 0.25, 0.9995, 0.0, 0.75, 0.6643, 0.4204, 0.5486, 0.4939, 0.5486, 0.4127, 0.6643, 0.4204, 0.7434, 0.4615, 0.5486, 0.4939, 0.764, 0.9974, 0.9556, 0.9974, 0.8381, 0.9974, 0.9556, 0.9974, 0.764, 0.9974, 0.997, 0.9974, 0.7924, 0.9973, 0.9979, 0.9973, 0.9585, 0.9973, 0.9979, 0.9973, 0.7924, 0.9973, 0.754, 0.9973, 0.1601, 0.4174, 0.2371, 0.3231, 0.2371, 0.4231, 0.1665, 0.331, 0.2371, 0.3231, 0.1601, 0.4174, 0.2371, 0.3231, 0.3141, 0.4174, 0.2371, 0.4231, 0.2371, 0.3231, 0.3078, 0.331, 0.3141, 0.4174, 0.3078, 0.331, 0.2371, 0.3231, 0.2371, 0.2583, 0.2371, 0.3231, 0.1665, 0.331, 0.2371, 0.2583, 0.1665, 0.331, 0.1399, 0.2697, 0.2371, 0.2583, 0.3343, 0.2697, 0.3078, 0.331, 0.2371, 0.2583, 0.0, 0.75, 0.25, 0.5, 0.25, 0.75, 0.4299, 0.504, 0.4299, 0.6672, 0.526, 0.504, 0.526, 0.504, 0.491, 0.6038, 0.6121, 0.5954, 0.5983, 0.504, 0.5983, 0.504, 0.6121, 0.5954, 0.6768, 0.5904, 0.6768, 0.504, 0.4299, 0.6672, 0.491, 0.6038, 0.526, 0.504, 0.25, 0.5, 0.0, 0.75, 0.0, 0.5, 0.415, 0.2768, 0.3141, 0.4174, 0.4329, 0.4204, 0.5486, 0.2679, 0.4329, 0.4204, 0.5486, 0.4127, 0.4329, 0.4204, 0.5486, 0.2679, 0.415, 0.2768, 0.3159, 0.7526, 0.3159, 0.9993, 0.3816, 0.9993, 0.3814, 0.7526, 0.3814, 0.7526, 0.3816, 0.9993, 0.5005, 0.9993, 0.5005, 0.7526, 0.3159, 0.9993, 0.3159, 0.7526, 0.2532, 0.7526, 0.2519, 0.9993, 0.9982, 0.7539, 0.9967, 0.9974, 0.7562, 0.7539, 0.8928, 0.7539, 0.9967, 0.9974, 0.9982, 0.7539, 0.7562, 0.7539, 0.8687, 0.9974, 0.8928, 0.7539, 0.7562, 0.7539, 0.9967, 0.9974, 0.7556, 0.9974, 0.8687, 0.9974, 0.9967, 0.9974, 0.8928, 0.7539, 0.7556, 0.9974, 0.8687, 0.9974, 0.7562, 0.7539, 0.834, 0.7529, 0.8349, 0.9976, 0.9979, 0.7529, 0.7541, 0.7529, 0.8349, 0.9976, 0.834, 0.7529, 0.9979, 0.7529, 0.7549, 0.9976, 0.7541, 0.7529, 0.9979, 0.7529, 0.8349, 0.9976, 0.9938, 0.9976, 0.7549, 0.9976, 0.8349, 0.9976, 0.7541, 0.7529, 0.9938, 0.9976, 0.7549, 0.9976, 0.9979, 0.7529, 0.3343, 0.2697, 0.3078, 0.331, 0.3141, 0.4174, 0.415, 0.2768, 0.0, 1.0, 0.25, 0.75, 0.0, 0.75, 0.25, 0.9995, 0.25, 0.75, 0.0, 1.0, 0.25, 0.9995, 0.0, 0.75, 0.0, 1.0, 0.25, 0.75, 0.0, 0.75, 0.25, 0.9995, 0.0, 0.75, 0.25, 0.75, 0.25, 0.5001, 0.4299, 0.504, 0.3339, 0.504, 0.4299, 0.6672, 0.3339, 0.504, 0.2546, 0.504, 0.2546, 0.5954, 0.3688, 0.6038, 0.7483, 0.504, 0.6768, 0.504, 0.6768, 0.5904, 0.7483, 0.5954, 0.4299, 0.6672, 0.3339, 0.504, 0.3688, 0.6038, 0.25, 0.5001, 0.0, 0.5, 0.0, 0.75, 0.05926, 0.2768, 0.04133, 0.4204, 0.1601, 0.4174, 0.5486, 0.2679, 0.5486, 0.4127, 0.6643, 0.4204, 0.6643, 0.4204, 0.6822, 0.2768, 0.5486, 0.2679, 0.6852, 0.7526, 0.6197, 0.7526, 0.6195, 0.9993, 0.6852, 0.9993, 0.6197, 0.7526, 0.5005, 0.7526, 0.5005, 0.9993, 0.6195, 0.9993, 0.6852, 0.9993, 0.7492, 0.9993, 0.7479, 0.7526, 0.6852, 0.7526, 0.7527, 0.752, 0.9991, 0.752, 0.7553, 0.9969, 0.8483, 0.752, 0.7527, 0.752, 0.7553, 0.9969, 0.9991, 0.752, 0.8483, 0.752, 0.852, 0.9969, 0.9991, 0.752, 0.9968, 0.9969, 0.7553, 0.9969, 0.852, 0.9969, 0.8483, 0.752, 0.7553, 0.9969, 0.9968, 0.9969, 0.9991, 0.752, 0.852, 0.9969, 0.834, 0.7529, 0.9979, 0.7529, 0.8349, 0.9976, 0.7541, 0.7529, 0.834, 0.7529, 0.8349, 0.9976, 0.9979, 0.7529, 0.7541, 0.7529, 0.7549, 0.9976, 0.9979, 0.7529, 0.9938, 0.9976, 0.8349, 0.9976, 0.7549, 0.9976, 0.7541, 0.7529, 0.8349, 0.9976, 0.9938, 0.9976, 0.9979, 0.7529, 0.7549, 0.9976, 0.1399, 0.2697, 0.05926, 0.2768, 0.1601, 0.4174, 0.1665, 0.331, 0.25, 0.9995, 0.25, 0.75, 0.0, 0.75, 0.0, 1.0, 0.25, 0.9995, 0.0, 0.75, 0.0, 0.75, 0.0, 1.0, 0.25, 0.9995, 0.25, 0.75, 0.0, 0.75, 0.25, 0.9995, 0.1665, 0.331, 0.1601, 0.4174, 0.2371, 0.3231, 0.2371, 0.3231, 0.3141, 0.4174, 0.3078, 0.331, 0.3078, 0.331, 0.2371, 0.2583, 0.2371, 0.3231, 0.2371, 0.3231, 0.2371, 0.2583, 0.1665, 0.331, 0.1665, 0.331, 0.2371, 0.2583, 0.1399, 0.2697, 0.3343, 0.2697, 0.2371, 0.2583, 0.3078, 0.331, 0.0, 1.0, 0.25, 0.75, 0.0, 0.75, 0.25, 0.9995, 0.25, 0.75, 0.0, 1.0, 0.25, 0.75, 0.0, 0.75, 0.25, 0.9995, 0.0, 0.75, 0.0, 1.0, 0.25, 0.9995, 0.5044, 0.1296, 0.6206, 0.1279, 0.6214, 0.2483, 0.6221, 0.2489, 0.5035, 0.128, 0.5022, 0.2489])
me_cube.materials.append(mat_material)
me_cube.use_remesh_preserve_volume = False
me_cube.use_remesh_preserve_attributes = False
me_cube.use_mirror_vertex_groups = False
me_cube.update()
me_cube_002 = bpy.data.meshes.new('Cube.002')
me_cube_002.from_pydata([(0.2313, -0.0758, 1.191), (0.2799, -0.04462, 1.451), (0.0, -0.06853, 1.427), (0.1832, 0.003247, 1.401), (0.2331, 0.1003, 1.495), (0.0, 0.08611, 1.459), (0.0, -0.1505, 1.324), (0.1767, 0.08847, 1.324), (0.1777, 0.07475, 1.205), (0.0, 0.1374, 1.32), (0.1661, -0.0738, 1.053), (0.0, -0.1752, 1.168), (0.0, 0.07367, 1.009), (0.0, 0.08794, 1.078), (0.0533, 0.03773, 1.085), (0.09257, 0.0009632, 1.064), (0.0, 0.0688, 0.9746), (0.06334, 0.008884, 0.9839), (0.0, -0.1159, 1.128), (0.0, -0.07955, 1.02), (0.0, -0.07484, 0.9797), (0.0, 0.06814, 0.936), (0.1094, 0.009088, 0.9391), (0.0, -0.07884, 0.9356), (0.0, 0.08014, 0.8421), (0.0, -0.08897, 0.8512), (0.2238, 0.00616, 0.9878), (0.0, 0.1191, 0.8386), (0.0, -0.1191, 0.8502), (0.02708, 0.05822, 0.7415), (0.02708, -0.0685, 0.7403), (0.1481, -0.03297, 0.4426), (0.1523, -0.01277, 0.7689), (0.03697, -0.0685, 0.5494), (0.03697, 0.03642, 0.5535), (0.04321, -0.05202, 0.4352), (0.09491, 0.03458, 0.5793), (0.08936, -0.07136, 0.4042), (0.0864, 0.03098, 0.4638), (0.1523, -0.02978, 0.06143), (0.08276, -0.007814, 0.06558), (0.1254, 0.03343, 0.04072), (0.276, -0.03059, 1.41), (0.2398, 0.06128, 1.44), (0.3197, 0.07615, 1.426), (0.4291, 0.05971, 1.33), (0.4625, -0.02204, 1.413), (0.4256, 0.06925, 1.441), (0.5552, 0.05301, 1.328), (0.587, -0.01347, 1.402), (0.5535, 0.05513, 1.416), (0.7534, 0.05792, 1.351), (0.775, -3.944e-05, 1.385), (0.7522, 0.05246, 1.412), (0.8666, 0.07845, 1.4), (0.8305, 0.01583, 1.454), (0.8067, 0.05246, 1.434), (0.8851, 0.008626, 1.411), (0.8807, 0.02861, 1.349), (0.8314, 0.002705, 1.416), (0.8453, 0.02661, 1.331), (0.06308, 0.03002, 1.474), (0.0, -0.04901, 1.51), (0.0, 0.04629, 1.54), (0.04669, 0.01753, 1.536), (0.0, -0.1042, 1.503), (0.0, -0.1232, 1.621), (0.0, -0.05548, 1.749), (0.0, 0.08023, 1.736), (0.1078, 0.01128, 1.625), (0.04403, -0.06375, 1.581), (0.0421, -0.08014, 1.509), (0.1381, -0.1511, 0.02759), (0.09806, -0.1494, 0.0288), (0.1547, -0.1658, -0.001184), (0.08023, -0.1654, 3.337e-05), (0.1655, 0.03956, -0.001184), (0.07262, 0.04122, 3.337e-05), (0.0508, -0.04354, 0.3642), (0.09388, 0.02541, 0.388), (0.1489, -0.03236, 0.3694), (0.0, -0.09927, 0.813), (0.0, 0.08559, 0.7808), (0.1944, -0.003304, 0.8704), (0.0, -0.0685, 0.7351), (0.0, 0.03642, 0.7391)], [], [(2, 1, 3), (3, 6, 2), (0, 6, 3), (42, 7, 3), (4, 43, 42, 1), (8, 7, 9), (6, 0, 11), (11, 0, 10), (7, 5, 9), (0, 3, 7), (7, 8, 0), (0, 8, 10), (14, 15, 8), (14, 9, 13), (9, 14, 8), (15, 12, 16, 17), (11, 10, 18), (10, 15, 18), (18, 15, 19), (15, 17, 19), (20, 17, 22, 23), (17, 16, 21, 22), (22, 21, 24), (23, 22, 25), (25, 22, 26, 28), (22, 24, 27, 26), (35, 33, 31), (34, 29, 30, 33), (35, 31, 37), (35, 37, 78), (3, 1, 42), (45, 7, 46), (46, 7, 42), (45, 48, 50, 47), (46, 49, 48, 45), (47, 50, 49, 46), (47, 44, 45), (45, 44, 7), (43, 7, 44), (48, 51, 53, 50), (49, 52, 51, 48), (50, 53, 52, 49), (60, 52, 59), (54, 56, 53), (55, 53, 56), (52, 55, 59), (53, 55, 52), (57, 59, 55), (57, 54, 58), (52, 60, 51), (58, 54, 60), (53, 51, 54), (60, 54, 51), (56, 57, 55), (56, 54, 57), (59, 57, 60), (57, 58, 60), (10, 8, 15), (14, 13, 12), (15, 14, 12), (1, 61, 4), (1, 2, 61), (4, 7, 43), (2, 62, 64, 61), (63, 5, 64), (61, 5, 4), (4, 5, 7), (5, 61, 64), (43, 44, 42), (47, 46, 42), (44, 47, 42), (66, 71, 65), (70, 69, 71), (70, 71, 66), (70, 66, 69), (69, 64, 71), (65, 71, 62), (64, 62, 71), (66, 67, 69), (68, 69, 67), (68, 63, 69), (64, 69, 63), (19, 17, 20), (31, 32, 36), (34, 38, 36), (34, 33, 35), (38, 34, 35), (78, 40, 41, 79), (36, 38, 31), (31, 80, 37), (80, 39, 37), (79, 80, 31, 38), (33, 32, 31), (39, 72, 73, 40), (73, 72, 75), (75, 74, 77), (41, 77, 76), (39, 76, 72), (73, 75, 40), (75, 77, 40), (41, 76, 39), (40, 77, 41), (75, 72, 74), (77, 74, 76), (74, 72, 76), (35, 78, 79, 38), (41, 39, 80, 79), (39, 40, 37), (78, 37, 40), (28, 83, 81), (26, 27, 82, 83), (33, 30, 32), (34, 36, 29), (36, 32, 29), (29, 32, 82), (32, 83, 82), (83, 32, 81), (30, 81, 32), (81, 30, 84), (82, 85, 29), (29, 85, 84, 30), (28, 26, 83)])
me_cube_002.polygons.foreach_set('use_smooth', [True] * 122)
_uv = me_cube_002.uv_layers.new(name='UVMap')
_uv.uv.foreach_set('vector', [0.7365, 0.7563, 0.78, 0.6224, 0.7485, 0.6717, 0.7485, 0.6717, 0.6574, 0.8123, 0.7365, 0.7563, 0.6692, 0.6519, 0.6574, 0.8123, 0.7485, 0.6717, 0.7749, 0.6224, 0.7659, 0.5622, 0.7485, 0.6717, 0.8032, 0.6159, 0.7877, 0.6052, 0.7749, 0.6224, 0.78, 0.6224, 0.712, 0.5701, 0.7659, 0.5622, 0.8083, 0.4289, 0.6574, 0.8123, 0.6692, 0.6519, 0.5534, 0.8161, 0.5534, 0.8161, 0.6692, 0.6519, 0.5957, 0.6315, 0.7659, 0.5622, 0.8342, 0.5107, 0.8083, 0.4289, 0.6692, 0.6519, 0.7485, 0.6717, 0.7659, 0.5622, 0.7659, 0.5622, 0.712, 0.5701, 0.6692, 0.6519, 0.6692, 0.6519, 0.712, 0.5701, 0.5957, 0.6315, 0.6069, 0.4572, 0.5545, 0.5556, 0.712, 0.5701, 0.6069, 0.4572, 0.8083, 0.4289, 0.6234, 0.3381, 0.8083, 0.4289, 0.6069, 0.4572, 0.712, 0.5701, 0.5545, 0.5556, 0.4992, 0.3035, 0.4285, 0.2959, 0.3914, 0.4692, 0.5534, 0.8161, 0.5957, 0.6315, 0.4919, 0.7767, 0.5957, 0.6315, 0.5545, 0.5556, 0.4919, 0.7767, 0.4919, 0.7767, 0.5545, 0.5556, 0.3657, 0.6861, 0.5545, 0.5556, 0.3914, 0.4692, 0.3657, 0.6861, 0.2995, 0.6422, 0.3914, 0.4692, 0.2757, 0.4261, 0.2282, 0.6016, 0.3914, 0.4692, 0.4285, 0.2959, 0.3582, 0.2848, 0.2757, 0.4261, 0.2757, 0.4261, 0.3582, 0.2848, 0.23, 0.2441, 0.2282, 0.6016, 0.2757, 0.4261, 0.1185, 0.5417, 0.1185, 0.5417, 0.2757, 0.4261, 0.2601, 0.4171, 0.08957, 0.4983, 0.2757, 0.4261, 0.23, 0.2441, 0.1724, 0.2575, 0.2601, 0.4171, 0.1305, 0.377, -0.004275, 0.3237, 0.1191, 0.3735, 0.0003793, 0.3285, 0.05471, 0.3169, 0.03326, 0.361, -0.004275, 0.3237, 0.1305, 0.377, 0.1191, 0.3735, 0.1185, 0.3792, 0.1305, 0.377, 0.1185, 0.3792, 0.08622, 0.3364, 0.7485, 0.6717, 0.78, 0.6224, 0.7749, 0.6224, 0.7754, 0.6177, 0.7659, 0.5622, 0.7764, 0.6226, 0.7764, 0.6226, 0.7659, 0.5622, 0.7749, 0.6224, 0.7754, 0.6177, 0.7763, 0.6196, 0.7763, 0.62, 0.7774, 0.6171, 0.7764, 0.6226, 0.7764, 0.6202, 0.7763, 0.6196, 0.7754, 0.6177, 0.7774, 0.6171, 0.7763, 0.62, 0.7764, 0.6202, 0.7764, 0.6226, 0.7774, 0.6171, 0.7798, 0.6076, 0.7754, 0.6177, 0.7754, 0.6177, 0.7798, 0.6076, 0.7659, 0.5622, 0.7877, 0.6052, 0.7659, 0.5622, 0.7798, 0.6076, 0.7763, 0.6196, 0.7764, 0.6199, 0.7764, 0.62, 0.7763, 0.62, 0.7764, 0.6202, 0.7764, 0.6199, 0.7764, 0.6199, 0.7763, 0.6196, 0.7763, 0.62, 0.7764, 0.62, 0.7764, 0.6199, 0.7764, 0.6202, 0.7764, 0.6199, 0.7764, 0.6199, 0.7764, 0.6199, 0.7764, 0.6199, 0.7764, 0.6199, 0.7764, 0.62, 0.7764, 0.6199, 0.7764, 0.62, 0.7764, 0.6199, 0.7764, 0.6199, 0.7764, 0.6199, 0.7764, 0.6199, 0.7764, 0.62, 0.7764, 0.6199, 0.7764, 0.6199, 0.7764, 0.6199, 0.7764, 0.6199, 0.7764, 0.6199, 0.7764, 0.6199, 0.7764, 0.6199, 0.7764, 0.6199, 0.7764, 0.6199, 0.7764, 0.6199, 0.7764, 0.6199, 0.7764, 0.6199, 0.7764, 0.6199, 0.7764, 0.6199, 0.7764, 0.62, 0.7764, 0.6199, 0.7764, 0.6199, 0.7764, 0.6199, 0.7764, 0.6199, 0.7764, 0.6199, 0.7764, 0.6199, 0.7764, 0.6199, 0.7764, 0.6199, 0.7764, 0.6199, 0.7764, 0.6199, 0.7764, 0.6199, 0.7764, 0.6199, 0.7764, 0.6199, 0.7764, 0.6199, 0.7764, 0.6199, 0.7764, 0.6199, 0.7764, 0.6199, 0.5957, 0.6315, 0.712, 0.5701, 0.5545, 0.5556, 0.6069, 0.4572, 0.6234, 0.3381, 0.4992, 0.3035, 0.5545, 0.5556, 0.6069, 0.4572, 0.4992, 0.3035, 0.78, 0.6224, 0.8269, 0.6421, 0.8032, 0.6159, 0.78, 0.6224, 0.7365, 0.7563, 0.8269, 0.6421, 0.8032, 0.6159, 0.7659, 0.5622, 0.7877, 0.6052, 0.7365, 0.7563, 0.7547, 0.759, 0.8205, 0.6281, 0.8269, 0.6421, 0.8508, 0.5191, 0.8342, 0.5107, 0.8205, 0.6281, 0.8269, 0.6421, 0.8342, 0.5107, 0.8032, 0.6159, 0.8032, 0.6159, 0.8342, 0.5107, 0.7659, 0.5622, 0.8342, 0.5107, 0.8269, 0.6421, 0.8205, 0.6281, 0.7877, 0.6052, 0.7798, 0.6076, 0.7749, 0.6224, 0.7774, 0.6171, 0.7764, 0.6226, 0.7749, 0.6224, 0.7798, 0.6076, 0.7774, 0.6171, 0.7749, 0.6224, 0.8212, 0.8374, 0.7516, 0.7653, 0.702, 0.8325, 0.7818, 0.7364, 0.8266, 0.6367, 0.7516, 0.7653, 0.7818, 0.7364, 0.7516, 0.7653, 0.8212, 0.8374, 0.7818, 0.7364, 0.8212, 0.8374, 0.8266, 0.6367, 0.8266, 0.6367, 0.8205, 0.6281, 0.7516, 0.7653, 0.702, 0.8325, 0.7516, 0.7653, 0.7547, 0.759, 0.8205, 0.6281, 0.7547, 0.759, 0.7516, 0.7653, 0.8212, 0.8374, 1.014, 0.7309, 0.8266, 0.6367, 0.9864, 0.5243, 0.8266, 0.6367, 1.014, 0.7309, 0.9864, 0.5243, 0.8508, 0.5191, 0.8266, 0.6367, 0.8205, 0.6281, 0.8266, 0.6367, 0.8508, 0.5191, 0.3657, 0.6861, 0.3914, 0.4692, 0.2995, 0.6422, 0.1191, 0.3735, 0.08602, 0.3577, 0.005922, 0.3336, 0.0003793, 0.3285, 0.1395, 0.3858, 0.005922, 0.3336, 0.0003793, 0.3285, -0.004275, 0.3237, 0.1305, 0.377, 0.1395, 0.3858, 0.0003793, 0.3285, 0.1305, 0.377, 0.08622, 0.3364, -0.3998, 0.1706, -0.4113, 0.1601, 0.1003, 0.3645, 0.005922, 0.3336, 0.1395, 0.3858, 0.1191, 0.3735, 0.1191, 0.3735, 0.06963, 0.3664, 0.1185, 0.3792, 0.06963, 0.3664, -0.4057, 0.1546, 0.1185, 0.3792, 0.1003, 0.3645, 0.06963, 0.3664, 0.1191, 0.3735, 0.1395, 0.3858, -0.004275, 0.3237, 0.08602, 0.3577, 0.1191, 0.3735, -0.4057, 0.1546, -0.5034, 0.1086, -0.4949, 0.1234, -0.3998, 0.1706, -0.4949, 0.1234, -0.5034, 0.1086, -0.5019, 0.1135, -0.5019, 0.1135, -0.5383, 0.1059, -0.4073, 0.1584, -0.4113, 0.1601, -0.4073, 0.1584, -0.4159, 0.1698, -0.4057, 0.1546, -0.4159, 0.1698, -0.5034, 0.1086, -0.4949, 0.1234, -0.5019, 0.1135, -0.3998, 0.1706, -0.5019, 0.1135, -0.4073, 0.1584, -0.3998, 0.1706, -0.4113, 0.1601, -0.4159, 0.1698, -0.4057, 0.1546, -0.3998, 0.1706, -0.4073, 0.1584, -0.4113, 0.1601, -0.5019, 0.1135, -0.5034, 0.1086, -0.5383, 0.1059, -0.4073, 0.1584, -0.5383, 0.1059, -0.4159, 0.1698, -0.5383, 0.1059, -0.5034, 0.1086, -0.4159, 0.1698, 0.1305, 0.377, 0.08622, 0.3364, 0.1003, 0.3645, 0.1395, 0.3858, -0.4113, 0.1601, -0.4057, 0.1546, 0.06963, 0.3664, 0.1003, 0.3645, -0.4057, 0.1546, -0.3998, 0.1706, 0.1185, 0.3792, 0.08622, 0.3364, 0.1185, 0.3792, -0.3998, 0.1706, 0.08957, 0.4983, 0.1705, 0.3886, 0.04907, 0.4509, 0.2601, 0.4171, 0.1724, 0.2575, 0.1016, 0.2709, 0.1705, 0.3886, -0.004275, 0.3237, 0.03326, 0.361, 0.08602, 0.3577, 0.0003793, 0.3285, 0.005922, 0.3336, 0.05471, 0.3169, 0.005922, 0.3336, 0.08602, 0.3577, 0.05471, 0.3169, 0.05471, 0.3169, 0.08602, 0.3577, 0.1016, 0.2709, 0.08602, 0.3577, 0.1705, 0.3886, 0.1016, 0.2709, 0.1705, 0.3886, 0.08602, 0.3577, 0.04907, 0.4509, 0.03326, 0.361, 0.04907, 0.4509, 0.08602, 0.3577, 0.04907, 0.4509, 0.03326, 0.361, 0.01262, 0.3641, 0.1016, 0.2709, 0.03437, 0.3053, 0.05471, 0.3169, 0.05471, 0.3169, 0.03437, 0.3053, 0.01262, 0.3641, 0.03326, 0.361, 0.08957, 0.4983, 0.2601, 0.4171, 0.1705, 0.3886])
me_cube_002.materials.append(mat_material_001)
me_cube_002.use_remesh_preserve_volume = False
me_cube_002.use_remesh_preserve_attributes = False
me_cube_002.use_mirror_vertex_groups = False
me_cube_002.update()
arm_armature = bpy.data.armatures.new('Armature')  # bones are not reproduced
arm_armature_001 = bpy.data.armatures.new('Armature.001')  # bones are not reproduced

# ---- objects
ob_camera = bpy.data.objects.new('Camera', cam_camera)
ob_armature = bpy.data.objects.new('Armature', arm_armature)
ob_cube_001 = bpy.data.objects.new('Cube.001', me_cube_001)
ob_cube = bpy.data.objects.new('Cube', me_cube)
ob_armature_001 = bpy.data.objects.new('Armature.001', arm_armature_001)
ob_cube_002 = bpy.data.objects.new('Cube.002', me_cube_002)

# ---- transforms, parenting, visibility, modifiers, constraints
ob_camera.location = (2.518, -5.094, 2.085)
ob_camera.rotation_euler = (1.396, 2.187e-16, 0.4823)
ob_camera.lineart.crease_threshold = 0.0
ob_armature.location = (0.0, 0.0, 0.0)
ob_armature.show_in_front = True
ob_armature.lineart.crease_threshold = 0.0
ob_cube_001.parent = ob_armature
ob_cube_001.matrix_parent_inverse = Matrix(((-0.008144, 1.098, -0.09548, 0.1794), (-1.098, 5.568e-08, 0.09364, -2.881), (0.09329, 0.09583, 1.094, -1.221), (0.0, 0.0, 0.0, 1.0)))
ob_cube_001.location = (0.0, 0.0, 0.0)
ob_cube_001.lock_rotations_4d = False
ob_cube_001.empty_display_type = 'ARROWS'
ob_cube_001.lineart.crease_threshold = 0.0
_vg = ob_cube_001.vertex_groups.new(name='b_root')
_vg = ob_cube_001.vertex_groups.new(name='b_chest')
_vg = ob_cube_001.vertex_groups.new(name='b_chest.L')
_vg = ob_cube_001.vertex_groups.new(name='b_chest_upper.L')
_vg = ob_cube_001.vertex_groups.new(name='b_chest_lower.L')
_vg = ob_cube_001.vertex_groups.new(name='b_chest_hand.L')
_vg = ob_cube_001.vertex_groups.new(name='b_chest_R')
_vg = ob_cube_001.vertex_groups.new(name='b_chest_upper.R')
_vg = ob_cube_001.vertex_groups.new(name='b_chest_lower.R')
_vg = ob_cube_001.vertex_groups.new(name='b_chest_hand.R')
_vg = ob_cube_001.vertex_groups.new(name='b_neck')
_vg = ob_cube_001.vertex_groups.new(name='b_head')
_vg = ob_cube_001.vertex_groups.new(name='b_head_static_1')
_vg = ob_cube_001.vertex_groups.new(name='b_head_face')
_vg = ob_cube_001.vertex_groups.new(name='b_head_static_2')
_vg = ob_cube_001.vertex_groups.new(name='b_head_feather_1')
_vg = ob_cube_001.vertex_groups.new(name='b_head_feather_2')
_vg = ob_cube_001.vertex_groups.new(name='b_head_feather_3')
_vg = ob_cube_001.vertex_groups.new(name='b_head_feather_4')
_vg = ob_cube_001.vertex_groups.new(name='b_leg.L')
_vg = ob_cube_001.vertex_groups.new(name='b_leg_upper.L')
_vg = ob_cube_001.vertex_groups.new(name='b_leg_lower.L')
_vg = ob_cube_001.vertex_groups.new(name='b_leg_foot.L')
_vg = ob_cube_001.vertex_groups.new(name='Bone_R')
_vg = ob_cube_001.vertex_groups.new(name='b_leg_upper.R')
_vg = ob_cube_001.vertex_groups.new(name='b_leg_lower.R')
_vg = ob_cube_001.vertex_groups.new(name='b_leg_foot.R')
_vg = ob_cube_001.vertex_groups.new(name='b_eyes')
_vg = ob_cube_001.vertex_groups.new(name='b_chest_hand.R.Sword')
ob_cube.location = (0.0, 0.0, 0.0)
ob_cube.lock_rotations_4d = False
ob_cube.empty_display_type = 'ARROWS'
ob_cube.lineart.crease_threshold = 0.0
_vg = ob_cube.vertex_groups.new(name='b_root')
_vg = ob_cube.vertex_groups.new(name='b_chest')
for _i, _w in zip([0, 11, 12, 13, 14, 24, 25, 43, 45, 46, 54, 55, 59, 86, 89, 112, 113, 114, 115, 116, 117, 118, 119, 120, 121, 133, 134, 152, 153, 155, 163, 164, 165, 166, 170, 171, 172, 217, 219, 220, 221, 222, 228, 229, 230, 249, 256, 259, 270, 271, 272, 273, 274, 275, 296, 303, 305, 306, 307, 308, 310, 311, 312, 313, 315], [0.0, 0.4995, 0.5, 0.4953, 0.4505, 0.0, 0.0, 0.3999, 0.2913, 0.1944, 0.1616, 0.1039, 0.5, 0.0, 0.0, 0.1651, 0.04969, 0.4995, 0.4997, 0.5, 0.3509, 0.4953, 0.02954, 0.4505, 0.1924, 0.0, 0.0, 0.1944, 0.1988, 0.1971, 0.1616, 0.1039, 0.4551, 0.334, 0.5, 0.06429, 0.5, 0.0, 0.4253, 0.5, 0.5, 0.0, 0.5, 0.4953, 0.4505, 0.5, 0.0, 0.0, 0.5, 0.3509, 0.4953, 0.02954, 0.4505, 0.1924, 0.5, 0.0, 0.4253, 0.5, 0.5, 0.3999, 0.2913, 0.1944, 0.1944, 0.1988, 0.1971]): _vg.add([_i], _w, 'REPLACE')
_vg = ob_cube.vertex_groups.new(name='b_chest.L')
_vg = ob_cube.vertex_groups.new(name='b_chest_upper.L')
for _i, _w in zip([0, 1, 2, 3, 4, 5, 6, 7, 8, 9, 10, 11, 12, 13, 14, 15, 16, 17, 18, 19, 20, 21, 22, 23, 24, 25, 26, 27, 28, 29, 30, 31, 32, 33, 34, 35, 36, 37, 38, 39, 40, 41, 42, 43, 44, 45, 46, 47, 48, 49, 50, 51, 52, 53, 54, 55, 56, 57, 58, 59, 60, 61, 62, 63, 64, 65, 66, 67, 68, 69, 70, 71, 72, 73, 74, 75, 76, 77, 78, 79, 80, 81, 82, 83, 84, 85, 86, 87, 88, 89, 90, 91, 92, 93, 94, 95, 96, 97, 98, 99, 100, 101, 102, 103, 104, 105, 106, 107, 108, 109, 110, 111, 112, 113, 114, 115, 116, 117, 118, 119, 120, 121, 122, 123, 124, 125, 126, 127, 128, 129, 130, 131, 132, 133, 134, 135, 136, 137, 138, 139, 140, 141, 142, 143, 144, 145, 146, 147, 148, 149, 150, 151, 152, 153, 154, 155, 156, 157, 158, 159, 160, 161, 162, 163, 164, 165, 166, 167, 168, 169, 170, 171, 172, 173, 174, 175, 176, 177, 178, 179, 180, 181, 182, 183, 184, 185, 186, 187, 188, 189, 190, 191, 192, 193, 194, 195, 196, 197, 198, 199, 200, 201, 202, 203, 204, 205, 206, 207, 208, 209, 210, 211, 212, 213, 214, 215, 216, 217, 218, 222, 223, 224, 225, 226, 227, 228, 229, 230, 231, 232, 233, 234, 235, 236, 237, 238, 239, 240, 241, 242, 243, 244, 245, 246, 247, 248, 249, 250, 251, 252, 253, 254, 255, 256, 257, 258, 259, 260, 261, 262, 263, 264, 265, 266, 267, 268, 269, 270, 271, 272, 273, 274, 275, 276, 277, 278, 279, 280, 281, 282, 283, 284, 285, 286, 287, 288, 289, 290, 291, 292, 293, 294, 295, 296, 297, 298, 299, 300, 301, 302, 303, 304, 308, 309, 310, 311, 312, 313, 314, 315], [0.0, 0.0, 0.0, 0.0, 0.0, 0.0, 0.0, 0.0, 0.0, 0.0, 0.0, 0.0, 0.0, 0.0, 0.0, 0.0, 0.0, 0.0, 0.0, 0.0, 0.0, 0.1066, 0.08933, 0.07177, 0.5, 0.3785, 0.3, 0.5, 0.0, 0.0, 0.0, 0.0, 0.0, 0.0, 0.0, 0.0, 0.0, 0.0, 0.0, 0.0, 0.0, 0.0, 0.0, 0.2203, 0.5, 0.1, 0.2954, 0.0, 0.0, 0.0, 0.0, 0.0, 0.0, 0.0, 0.0, 0.0, 0.0, 0.0, 0.0, 0.0, 0.0, 0.0, 0.0, 0.0, 0.0, 0.0, 0.0, 0.0, 0.0, 0.0, 0.0, 0.0, 0.0, 0.0, 0.0, 0.0, 0.0, 0.0, 0.0, 0.0, 0.0, 0.0, 0.0, 0.0, 0.0, 0.0, 0.0, 0.0, 0.0, 0.0, 0.0, 0.0, 0.0, 0.0, 0.0, 0.0, 0.0, 0.0, 0.0, 0.0, 0.0, 0.0, 0.0, 0.0, 0.0, 0.0, 0.0, 0.0, 0.0, 0.0, 0.0, 0.0, 0.0, 0.0, 0.0, 0.0, 0.0, 0.0, 0.0, 0.0, 0.0, 0.0, 0.0, 0.0, 0.0, 0.0, 0.0, 0.0, 0.0, 0.0, 0.0, 0.0, 0.0, 0.0, 0.0, 0.0, 0.0, 0.0, 0.0, 0.0, 0.0, 0.0, 0.0, 0.0, 0.0, 0.0, 0.0, 0.0, 0.0, 0.0, 0.0, 0.0, 0.0, 0.0, 0.0, 0.0, 0.0, 0.0, 0.0, 0.0, 0.0, 0.0, 0.0, 0.0, 0.0, 0.0, 0.0, 0.0, 0.0, 0.0, 0.0, 0.0, 0.0, 0.0, 0.0, 0.0, 0.0, 0.0, 0.0, 0.0, 0.0, 0.0, 0.0, 0.0, 0.0, 0.0, 0.0, 0.0, 0.0, 0.0, 0.0, 0.0, 0.0, 0.0, 0.0, 0.0, 0.0, 0.0, 0.0, 0.0, 0.0, 0.0, 0.0, 0.0, 0.0, 0.0, 0.0, 0.0, 0.0, 0.0, 0.0, 0.0, 0.0, 0.0, 0.0, 0.0, 0.0, 0.0, 0.0, 0.0, 0.0, 0.0, 0.0, 0.0, 0.0, 0.0, 0.0, 0.0, 0.0, 0.0, 0.0, 0.0, 0.0, 0.0, 0.1066, 0.08933, 0.07177, 0.0, 0.0, 0.0, 0.0, 0.0, 0.0, 0.0, 0.0, 0.0, 0.0, 0.0, 0.0, 0.0, 0.0, 0.0, 0.0, 0.0, 0.0, 0.0, 0.0, 0.0, 0.0, 0.0, 0.0, 0.0, 0.0, 0.0, 0.0, 0.0, 0.0, 0.0, 0.0, 0.0, 0.0, 0.0, 0.0, 0.0, 0.0, 0.0, 0.0, 0.0, 0.0, 0.0, 0.0, 0.0, 0.0, 0.0, 0.0, 0.0, 0.0, 0.0, 0.0, 0.0, 0.0, 0.0, 0.0, 0.0, 0.0, 0.0, 0.0, 0.0, 0.0, 0.0, 0.0, 0.0, 0.2203, 0.5, 0.1, 0.2954, 0.0, 0.0, 0.0, 0.0]): _vg.add([_i], _w, 'REPLACE')
_vg = ob_cube.vertex_groups.new(name='b_chest_lower.L')
for _i, _w in zip([1, 6, 21, 22, 23, 28, 29, 30, 31, 32, 33, 45, 91, 101, 129, 153, 155, 217, 223, 237, 238, 239, 240, 241, 242, 261, 283, 303, 310, 313, 315], [0.0, 0.0, 0.2255, 0.1624, 0.1927, 0.5, 0.5, 0.4989, 0.0, 0.0, 0.0, 0.0, 0.0, 0.0, 0.0, 0.0, 0.0, 0.0, 0.0, 0.2255, 0.1624, 0.1927, 0.5, 0.5, 0.4989, 0.0, 0.0, 0.0, 0.0, 0.0, 0.0]): _vg.add([_i], _w, 'REPLACE')
_vg = ob_cube.vertex_groups.new(name='b_chest_hand.L')
for _i, _w in zip([31, 32, 33, 34, 35, 36, 37, 38, 39, 40, 41, 42], [0.4997, 0.496, 0.5, 0.5, 0.4998, 0.4997, 0.5, 0.5, 0.5, 0.5, 0.5, 0.4478]): _vg.add([_i], _w, 'REPLACE')
_vg = ob_cube.vertex_groups.new(name='b_chest_R')
_vg = ob_cube.vertex_groups.new(name='b_chest_upper.R')
for _i, _w in zip([0, 1, 2, 3, 4, 5, 6, 7, 8, 9, 10, 11, 12, 13, 14, 15, 16, 17, 18, 19, 20, 21, 22, 23, 24, 25, 26, 27, 28, 29, 30, 31, 32, 33, 34, 35, 36, 37, 38, 39, 40, 41, 42, 43, 44, 45, 46, 47, 48, 49, 50, 51, 52, 53, 54, 55, 56, 57, 58, 59, 60, 61, 62, 63, 64, 65, 66, 67, 68, 69, 70, 71, 72, 73, 74, 75, 76, 77, 78, 79, 80, 81, 82, 83, 84, 85, 86, 87, 88, 89, 90, 91, 92, 93, 94, 95, 96, 97, 98, 99, 100, 101, 102, 103, 104, 105, 106, 107, 108, 109, 110, 111, 112, 113, 114, 115, 116, 117, 118, 119, 120, 121, 122, 123, 124, 125, 126, 127, 128, 129, 130, 131, 132, 133, 134, 135, 136, 137, 138, 139, 140, 141, 142, 143, 144, 145, 146, 147, 148, 149, 150, 151, 152, 153, 154, 155, 156, 157, 158, 159, 160, 161, 162, 163, 164, 165, 166, 167, 168, 169, 170, 171, 172, 173, 174, 175, 176, 177, 178, 179, 180, 181, 182, 183, 184, 185, 186, 187, 188, 189, 190, 191, 192, 193, 194, 195, 196, 197, 198, 199, 200, 201, 202, 203, 204, 205, 206, 207, 208, 209, 210, 211, 212, 213, 214, 215, 216, 217, 218, 222, 223, 224, 225, 226, 227, 228, 229, 230, 231, 232, 233, 234, 235, 236, 237, 238, 239, 240, 241, 242, 243, 244, 245, 246, 247, 248, 249, 250, 251, 252, 253, 254, 255, 256, 257, 258, 259, 260, 261, 262, 263, 264, 265, 266, 267, 268, 269, 270, 271, 272, 273, 274, 275, 276, 277, 278, 279, 280, 281, 282, 283, 284, 285, 286, 287, 288, 289, 290, 291, 292, 293, 294, 295, 296, 297, 298, 299, 300, 301, 302, 303, 304, 308, 309, 310, 311, 312, 313, 314, 315], [0.0, 0.0, 0.0, 0.0, 0.0, 0.0, 0.0, 0.0, 0.0, 0.0, 0.0, 0.0, 0.0, 0.0, 0.0, 0.0, 0.0, 0.0, 0.0, 0.0, 0.0, 0.0, 0.0, 0.0, 0.0, 0.0, 0.0, 0.0, 0.0, 0.0, 0.0, 0.0, 0.0, 0.0, 0.0, 0.0, 0.0, 0.0, 0.0, 0.0, 0.0, 0.0, 0.0, 0.0, 0.0, 0.0, 0.0, 0.0, 0.0, 0.0, 0.0, 0.0, 0.0, 0.0, 0.0, 0.0, 0.0, 0.0, 0.0, 0.0, 0.0, 0.0, 0.0, 0.0, 0.0, 0.0, 0.0, 0.0, 0.0, 0.0, 0.0, 0.0, 0.0, 0.0, 0.0, 0.0, 0.0, 0.0, 0.0, 0.0, 0.0, 0.0, 0.0, 0.0, 0.0, 0.0, 0.0, 0.0, 0.0, 0.0, 0.0, 0.0, 0.0, 0.0, 0.0, 0.0, 0.0, 0.0, 0.0, 0.0, 0.0, 0.0, 0.0, 0.0, 0.0, 0.0, 0.0, 0.0, 0.0, 0.0, 0.0, 0.0, 0.0, 0.0, 0.0, 0.0, 0.0, 0.0, 0.0, 0.0, 0.0, 0.0, 0.0, 0.0, 0.0, 0.0, 0.0, 0.0, 0.0, 0.0, 0.1066, 0.08933, 0.07177, 0.5, 0.3785, 0.3, 0.5, 0.0, 0.0, 0.0, 0.0, 0.0, 0.0, 0.0, 0.0, 0.0, 0.0, 0.0, 0.0, 0.0, 0.0, 0.0, 0.2954, 0.1, 0.5, 0.294, 0.0, 0.0, 0.0, 0.0, 0.0, 0.0, 0.0, 0.0, 0.0, 0.0, 0.0, 0.0, 0.0, 0.0, 0.0, 0.0, 0.0, 0.0, 0.0, 0.0, 0.0, 0.0, 0.0, 0.0, 0.0, 0.0, 0.0, 0.0, 0.0, 0.0, 0.0, 0.0, 0.0, 0.0, 0.0, 0.0, 0.0, 0.0, 0.0, 0.0, 0.0, 0.0, 0.0, 0.0, 0.0, 0.0, 0.0, 0.0, 0.0, 0.0, 0.0, 0.0, 0.0, 0.0, 0.0, 0.0, 0.0, 0.0, 0.0, 0.0, 0.0, 0.0, 0.0, 0.0, 0.0, 0.0, 0.0, 0.0, 0.0, 0.0, 0.0, 0.0, 0.0, 0.0, 0.0, 0.0, 0.0, 0.0, 0.0, 0.0, 0.0, 0.0, 0.0, 0.0, 0.0, 0.0, 0.0, 0.0, 0.0, 0.0, 0.0, 0.0, 0.0, 0.0, 0.0, 0.0, 0.0, 0.0, 0.0, 0.0, 0.0, 0.0, 0.0, 0.0, 0.0, 0.0, 0.0, 0.0, 0.0, 0.0, 0.0, 0.0, 0.0, 0.0, 0.0, 0.0, 0.0, 0.0, 0.0, 0.0, 0.0, 0.0, 0.0, 0.0, 0.0, 0.1066, 0.08933, 0.07177, 0.0, 0.0, 0.0, 0.0, 0.0, 0.0, 0.0, 0.0, 0.0, 0.0, 0.0, 0.0, 0.0, 0.0, 0.0, 0.0, 0.0, 0.0, 0.0, 0.0, 0.0, 0.0, 0.2954, 0.1, 0.5, 0.294]): _vg.add([_i], _w, 'REPLACE')
_vg = ob_cube.vertex_groups.new(name='b_chest_lower.R')
for _i, _w in zip([1, 6, 43, 45, 86, 91, 101, 129, 130, 131, 132, 137, 138, 139, 140, 141, 142, 153, 223, 256, 261, 283, 284, 285, 286, 287, 288, 289, 308, 310, 313], [0.0, 0.0, 0.0, 0.0, 0.0, 0.0, 0.0, 0.0, 0.2255, 0.1624, 0.1927, 0.5, 0.5, 0.4989, 0.0, 0.0, 0.0, 0.0, 0.0, 0.0, 0.0, 0.0, 0.2255, 0.1624, 0.1927, 0.5, 0.5, 0.4989, 0.0, 0.0, 0.0]): _vg.add([_i], _w, 'REPLACE')
_vg = ob_cube.vertex_groups.new(name='b_chest_hand.R')
for _i, _w in zip([140, 141, 142, 143, 144, 145, 146, 147, 148, 149, 150, 151], [0.4997, 0.496, 0.5, 0.5, 0.4998, 0.4997, 0.5, 0.5, 0.5, 0.5, 0.5, 0.4478]): _vg.add([_i], _w, 'REPLACE')
_vg = ob_cube.vertex_groups.new(name='b_neck')
for _i, _w in zip([7, 8, 9, 10, 15, 16, 17, 18, 19, 20, 23, 25, 43, 44, 45, 46, 104, 105, 106, 107, 108, 109, 110, 111, 122, 123, 124, 125, 126, 127, 128, 129, 132, 134, 152, 153, 154, 155, 224, 225, 226, 227, 231, 232, 233, 234, 235, 236, 262, 263, 264, 265, 266, 267, 268, 269, 276, 277, 278, 279, 280, 281, 282, 283, 286, 308, 309, 310, 311, 312, 313, 314, 315], [0.5, 0.5, 0.4985, 0.5, 0.4376, 0.4578, 0.4809, 0.4933, 0.5, 0.469, 0.0002108, 0.0, 0.3974, 0.2, 0.4, 0.4, 0.4866, 0.5, 0.4575, 0.5, 0.4985, 0.5, 0.09427, 0.4896, 0.4376, 0.4578, 0.4809, 0.4933, 0.5, 0.469, 0.5, 0.5, 0.0002108, 0.0, 0.4, 0.4, 0.2, 0.3974, 0.5, 0.5, 0.4985, 0.5, 0.4376, 0.4578, 0.4809, 0.4933, 0.5, 0.469, 0.4866, 0.5, 0.4575, 0.5, 0.4985, 0.5, 0.09427, 0.4896, 0.4376, 0.4578, 0.4809, 0.4933, 0.5, 0.469, 0.5, 0.5, 0.0002108, 0.3974, 0.2, 0.4, 0.4, 0.4, 0.4, 0.2, 0.3974]): _vg.add([_i], _w, 'REPLACE')
_vg = ob_cube.vertex_groups.new(name='b_head')
for _i, _w in zip([1, 2, 3, 4, 5, 6, 10, 25, 45, 87, 91, 92, 93, 94, 95, 96, 97, 98, 99, 100, 101, 102, 103, 104, 109, 113, 134, 153, 171, 218, 223, 227, 257, 261, 262, 267, 304, 310, 313], [0.0, 0.4992, 0.5, 0.4994, 0.5, 0.4963, 0.0, 0.0, 0.0, 0.02019, 0.0, 0.4974, 0.4992, 0.5, 0.5, 0.4784, 0.5, 0.4994, 0.5, 0.5, 0.4963, 0.4467, 0.4984, 0.0, 0.0, 0.0, 0.0, 0.0, 0.0, 0.02019, 0.0, 0.0, 0.02019, 0.0, 0.0, 0.0, 0.02019, 0.0, 0.0]): _vg.add([_i], _w, 'REPLACE')
_vg = ob_cube.vertex_groups.new(name='b_head_static_1')
_vg = ob_cube.vertex_groups.new(name='b_head_face')
for _i, _w in zip([0, 1, 84, 85, 86, 87, 88, 89, 90, 91, 215, 216, 217, 218, 222, 223, 254, 255, 256, 257, 258, 259, 260, 261, 301, 302, 303, 304], [0.5, 0.5, 0.5, 0.4989, 0.4977, 0.3162, 0.5, 0.5, 0.4997, 0.5, 0.5, 0.4989, 0.4977, 0.3162, 0.5, 0.5, 0.5, 0.4989, 0.4977, 0.3162, 0.5, 0.5, 0.4997, 0.5, 0.5, 0.4989, 0.4977, 0.3162]): _vg.add([_i], _w, 'REPLACE')
_vg = ob_cube.vertex_groups.new(name='b_head_static_2')
for _i, _w in zip([45, 153, 310, 313], [0.0, 0.0, 0.0, 0.0]): _vg.add([_i], _w, 'REPLACE')
_vg = ob_cube.vertex_groups.new(name='b_head_feather_1')
for _i, _w in zip([76, 77, 78, 79, 80, 81, 189, 190, 191, 192, 193, 194, 195, 196, 197, 198, 199, 200, 201, 202, 203, 205], [0.5, 0.5, 0.2145, 0.4063, 0.5, 0.0, 0.01663, 0.5, 0.5, 0.5, 0.4974, 0.5, 0.5, 0.2145, 0.05099, 0.5, 0.4063, 0.2153, 0.3165, 0.5, 0.4777, 0.0]): _vg.add([_i], _w, 'REPLACE')
_vg = ob_cube.vertex_groups.new(name='b_head_feather_2')
for _i, _w in zip([81, 82, 204, 205, 206, 207, 208, 209], [0.2513, 0.2436, 0.2513, 0.2513, 0.2513, 0.2513, 0.2436, 0.2513]): _vg.add([_i], _w, 'REPLACE')
_vg = ob_cube.vertex_groups.new(name='b_head_feather_3')
for _i, _w in zip([82, 83, 207, 208, 210, 211, 212], [0.2513, 0.2513, 0.2513, 0.2513, 0.2513, 0.2513, 0.2513]): _vg.add([_i], _w, 'REPLACE')
_vg = ob_cube.vertex_groups.new(name='b_head_feather_4')
for _i, _w in zip([213, 214], [0.2513, 0.2513]): _vg.add([_i], _w, 'REPLACE')
_vg = ob_cube.vertex_groups.new(name='b_leg.L')
_vg = ob_cube.vertex_groups.new(name='b_leg_upper.L')
for _i, _w in zip([17, 47, 48, 49, 50, 51, 52, 53, 60, 61, 63, 124, 233, 243, 244, 245, 250, 251, 253, 278], [0.0, 0.0, 0.05042, 0.0, 0.5, 0.4996, 0.4998, 0.4998, 0.3969, 0.0, 0.3732, 0.0, 0.0, 0.0, 0.05042, 0.0, 0.3969, 0.0, 0.3732, 0.0]): _vg.add([_i], _w, 'REPLACE')
_vg = ob_cube.vertex_groups.new(name='b_leg_lower.L')
for _i, _w in zip([47, 49, 56, 57, 58, 60, 61, 62, 63, 243, 245, 246, 247, 248, 250, 251, 252, 253], [0.02329, 0.08163, 0.5, 0.4559, 0.5, 0.4, 0.4, 0.5, 0.4, 0.02329, 0.08163, 0.5, 0.4559, 0.5, 0.4, 0.4, 0.5, 0.4]): _vg.add([_i], _w, 'REPLACE')
_vg = ob_cube.vertex_groups.new(name='b_leg_foot.L')
for _i, _w in zip([64, 65, 66, 67, 68, 69, 70, 71, 72, 73, 74, 75], [0.5, 0.4849, 0.4831, 0.5, 0.4959, 0.4429, 0.4831, 0.5, 0.4947, 0.4995, 0.2321, 0.5]): _vg.add([_i], _w, 'REPLACE')
_vg = ob_cube.vertex_groups.new(name='Bone_R')
_vg = ob_cube.vertex_groups.new(name='b_leg_upper.R')
for _i, _w in zip([17, 124, 156, 157, 158, 159, 160, 161, 162, 233, 278, 290, 291, 292], [0.0, 0.0, 0.0, 0.05042, 0.0, 0.5, 0.4996, 0.4998, 0.4998, 0.0, 0.0, 0.0, 0.05042, 0.0]): _vg.add([_i], _w, 'REPLACE')
_vg = ob_cube.vertex_groups.new(name='b_leg_lower.R')
for _i, _w in zip([156, 158, 167, 168, 169, 173, 174, 175, 176, 290, 292, 293, 294, 295, 297, 298, 299, 300], [0.02329, 0.08163, 0.5, 0.4559, 0.5, 0.5, 0.5, 0.5, 0.5, 0.02329, 0.08163, 0.5, 0.4559, 0.5, 0.5, 0.5, 0.5, 0.5]): _vg.add([_i], _w, 'REPLACE')
_vg = ob_cube.vertex_groups.new(name='b_leg_foot.R')
for _i, _w in zip([177, 178, 179, 180, 181, 182, 183, 184, 185, 186, 187, 188], [0.5, 0.4849, 0.4831, 0.5, 0.4959, 0.4429, 0.4831, 0.5, 0.4947, 0.4995, 0.2321, 0.5]): _vg.add([_i], _w, 'REPLACE')
_vg = ob_cube.vertex_groups.new(name='b_eyes')
for _i, _w in zip([111, 269, 316, 317, 318, 319, 320, 321], [0.0, 0.0, 0.4, 0.4, 0.4, 0.4, 0.3998, 0.3992]): _vg.add([_i], _w, 'REPLACE')
_m = ob_cube.modifiers.new('Armature', 'ARMATURE')
_m.object = ob_armature
ob_armature_001.location = (0.0, 0.0, 0.0)
ob_armature_001.show_in_front = True
ob_armature_001.lineart.crease_threshold = 0.0
ob_cube_002.parent = ob_armature_001
ob_cube_002.location = (0.0, 0.0, 0.0)
ob_cube_002.lock_rotations_4d = False
ob_cube_002.empty_display_type = 'ARROWS'
ob_cube_002.lineart.crease_threshold = 0.0
_vg = ob_cube_002.vertex_groups.new(name='b_root')
for _i, _w in zip([16, 17, 19, 20, 21, 22, 23, 24, 25, 26, 27, 28, 30, 32, 33, 36, 57, 58, 81, 82, 83, 84], [0.214, 0.214, 0.2935, 0.214, 0.214, 0.214, 0.5049, 0.3468, 0.9443, 0.8159, 0.4288, 1.0, 0.0, 0.2113, 0.03354, 0.0, 0.01128, 0.05669, 0.6177, 0.3318, 0.4296, 0.03354]): _vg.add([_i], _w, 'REPLACE')
_vg = ob_cube_002.vertex_groups.new(name='b_chest')
for _i, _w in zip([0, 1, 2, 3, 4, 5, 6, 7, 8, 9, 10, 11, 12, 13, 14, 15, 16, 17, 18, 19, 20, 21, 22, 23, 24, 25, 26, 27, 28, 30, 32, 42, 43, 44, 61, 81, 82, 83], [0.9935, 0.8, 1.0, 0.9239, 0.4494, 0.0012, 1.0, 0.7857, 0.9993, 1.0, 0.9272, 1.0, 0.3082, 0.3209, 0.3042, 0.2833, 0.727, 0.8573, 0.5198, 0.5541, 0.6821, 0.3253, 0.1861, 0.6491, 0.161, 0.1869, 0.99, 0.1955, 0.212, 0.0, 0.0, 0.0, 0.1417, 0.214, 0.0005624, 0.1001, 0.0, 0.2518]): _vg.add([_i], _w, 'REPLACE')
_vg = ob_cube_002.vertex_groups.new(name='b_chest.L')
_vg = ob_cube_002.vertex_groups.new(name='b_chest_upper.L')
for _i, _w in zip([0, 1, 2, 3, 4, 5, 6, 7, 8, 9, 10, 11, 12, 13, 14, 15, 16, 17, 18, 19, 20, 21, 22, 23, 26, 32, 42, 43, 44, 45, 46, 47, 48, 49, 50, 51, 52, 53, 54, 55, 56, 57, 58, 59, 60, 61, 62, 63, 64, 65, 66, 67, 68, 69, 70, 71], [0.0, 1.0, 0.0, 0.642, 0.5251, 0.0, 0.0, 0.4816, 0.0, 0.0, 0.0, 0.0, 0.0, 0.0, 0.0, 0.0, 0.0, 0.0, 0.0, 0.0, 0.0, 0.0, 0.0, 0.0, 0.0, 0.0, 0.3148, 0.1205, 0.4767, 0.9983, 0.001076, 0.002447, 0.0, 0.0, 0.0, 0.0, 0.0, 0.0, 0.0, 0.0, 0.0, 0.0, 0.0, 0.0, 0.0, 0.0, 0.0, 0.0, 0.0, 0.0, 0.0, 0.0, 0.0, 0.0, 0.0, 0.0]): _vg.add([_i], _w, 'REPLACE')
_vg = ob_cube_002.vertex_groups.new(name='b_chest_lower.L')
for _i, _w in zip([48, 49, 50], [0.3288, 0.958, 1.0]): _vg.add([_i], _w, 'REPLACE')
_vg = ob_cube_002.vertex_groups.new(name='b_chest_hand.L')
for _i, _w in zip([51, 52, 53, 54, 55, 56, 57, 58, 59, 60], [1.0, 0.8626, 0.004947, 0.8685, 0.143, 0.09614, 0.2401, 0.8502, 1.0, 0.5323]): _vg.add([_i], _w, 'REPLACE')
_vg = ob_cube_002.vertex_groups.new(name='b_chest_hand.L.001')
_vg = ob_cube_002.vertex_groups.new(name='b_chest_R')
_vg = ob_cube_002.vertex_groups.new(name='b_chest_upper.R')
_vg = ob_cube_002.vertex_groups.new(name='b_chest_lower.R')
_vg = ob_cube_002.vertex_groups.new(name='b_chest_hand.R')
_vg = ob_cube_002.vertex_groups.new(name='b_chest_hand.R.Sword')
_vg = ob_cube_002.vertex_groups.new(name='b_neck')
for _i, _w in zip([62, 63, 64, 71], [0.01049, 0.6092, 0.429, 2.082e-05]): _vg.add([_i], _w, 'REPLACE')
_vg = ob_cube_002.vertex_groups.new(name='b_head')
for _i, _w in zip([64, 65, 66, 67, 68, 69, 70, 71], [3.002e-05, 0.2147, 0.2346, 0.2146, 0.642, 0.4326, 0.4061, 0.2855]): _vg.add([_i], _w, 'REPLACE')
_vg = ob_cube_002.vertex_groups.new(name='b_eyes')
_vg = ob_cube_002.vertex_groups.new(name='b_leg.L')
_vg = ob_cube_002.vertex_groups.new(name='b_leg_upper.L')
for _i, _w in zip([10, 16, 17, 19, 20, 21, 22, 23, 24, 25, 26, 27, 28, 29, 30, 31, 32, 33, 34, 35, 36, 37, 38, 50, 51, 52, 53, 54, 55, 56, 57, 58, 59, 60, 78, 79, 80, 81, 82, 83, 84, 85], [0.0, 0.0, 0.0, 0.0, 0.0, 0.0, 0.0, 0.0, 0.0, 0.0, 0.0, 0.0, 0.0, 0.8068, 1.0, 0.4309, 0.8214, 1.0, 1.0, 0.5029, 0.6359, 0.0, 1.0, 0.0, 0.0, 0.0, 0.0, 0.0, 0.0, 0.0, 0.0, 0.0, 0.0, 0.0, 0.2011, 0.2337, 0.7854, 0.02277, 0.1476, 0.0, 0.1587, 1.0]): _vg.add([_i], _w, 'REPLACE')
_vg = ob_cube_002.vertex_groups.new(name='b_leg_lower.L')
for _i, _w in zip([21, 24, 25, 27, 28, 29, 30, 31, 32, 33, 34, 35, 36, 37, 38, 39, 40, 41, 78, 79, 80, 81, 82, 83, 84, 85], [0.0, 0.0, 0.0, 0.0, 0.0, 0.0, 0.0, 0.3691, 0.0, 0.008265, 0.0003063, 0.5184, 0.06357, 0.6426, 0.06701, 0.2152, 0.2319, 0.2141, 0.7057, 0.3451, 0.2146, 0.0, 0.0, 0.0, 0.0, 0.0003063]): _vg.add([_i], _w, 'REPLACE')
_vg = ob_cube_002.vertex_groups.new(name='b_leg_foot.L')
for _i, _w in zip([39, 40, 41, 72, 73, 74, 75, 76, 77], [0.1963, 0.1736, 0.2977, 0.8616, 0.8361, 0.8745, 0.8785, 0.6204, 0.6012]): _vg.add([_i], _w, 'REPLACE')
_vg = ob_cube_002.vertex_groups.new(name='Bone_R')
_vg = ob_cube_002.vertex_groups.new(name='b_leg_upper.R')
for _i, _w in zip([20, 22, 23, 24, 25, 26, 27, 28, 29, 30, 31, 32, 33, 34, 35, 36, 37, 38, 54, 57, 58, 60, 78, 79, 80, 81, 82, 83, 84, 85], [0.0, 0.0, 0.0, 0.0, 0.0, 0.0, 0.0, 0.0, 0.0, 0.0, 0.0, 0.0, 0.0, 0.0, 0.0, 0.0, 0.0, 0.0, 0.0, 0.0, 0.0, 0.0, 0.0, 0.0, 0.0, 0.0, 0.0, 0.0, 0.0, 0.0]): _vg.add([_i], _w, 'REPLACE')
_vg = ob_cube_002.vertex_groups.new(name='b_leg_lower.R')
for _i, _w in zip([31, 35, 37, 38, 40, 41, 77, 78, 79, 80], [0.0, 0.0, 0.0, 0.01028, 0.0, 0.0, 0.0, 0.0, 0.0, 0.0]): _vg.add([_i], _w, 'REPLACE')
_vg = ob_cube_002.vertex_groups.new(name='b_leg_foot.R')
_m = ob_cube_002.modifiers.new('Mirror', 'MIRROR')
_m.use_clip = True
_m = ob_cube_002.modifiers.new('Armature', 'ARMATURE')
_m.object = ob_armature_001

# ---- collection membership
col_collection_1.objects.link(ob_camera)
col_collection_1.objects.link(ob_armature)
col_collection_1.objects.link(ob_cube_001)
col_collection_1.objects.link(ob_cube)
col_collection_2.objects.link(ob_armature_001)
col_collection_2.objects.link(ob_cube_002)

# ---- scene / render settings (as saved in the file)
scene.camera = ob_camera
scene.frame_start = 0; scene.frame_end = 67; scene.frame_set(60)
scene.render.engine = 'BLENDER_EEVEE_NEXT'
scene.render.image_settings.file_format = 'FFMPEG'
scene.render.image_settings.color_mode = 'RGB'
scene.render.image_settings.compression = 90
scene.render.resolution_x = 1440
scene.render.fps = 25
scene.render.dither_intensity = 0.0
scene.cycles.use_denoising = False
scene.cycles.samples = 10
scene.cycles.sampling_pattern = 'TABULATED_SOBOL'
scene.cycles.light_sampling_threshold = 0.0
scene.cycles.use_adaptive_sampling = False
scene.cycles.use_light_tree = False
scene.cycles.blur_glossy = 0.0
scene.cycles.volume_bounces = 1
scene.cycles.pixel_filter_type = 'GAUSSIAN'
scene.cycles.sample_clamp_indirect = 0.0
scene.view_settings.view_transform = 'Standard'
bpy.context.view_layer.update()

# ---- added for rendering (the .blend has no usable light): sun
light_auto_sun = bpy.data.lights.new('AutoSun', 'SUN')
light_auto_sun.energy = 3.0
light_auto_sun.angle = 0.0523599
ob_auto_sun = bpy.data.objects.new('AutoSun', light_auto_sun)
scene.collection.objects.link(ob_auto_sun)
ob_auto_sun.rotation_euler = (0.872665, 0.174533, 0.523599)
bpy.context.view_layer.update()
